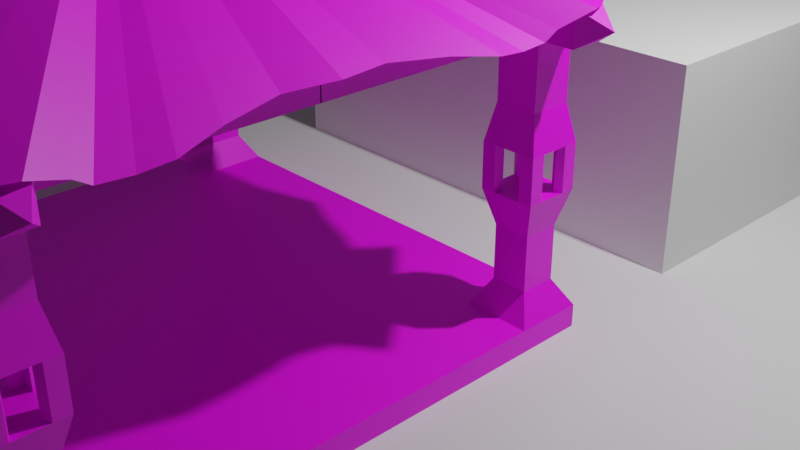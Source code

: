 # Source: Headquarter.blend  (saved by Blender 2.81.16; exported with 4.5.12 LTS)
import bpy
from mathutils import Matrix  # noqa: F401  (used for matrix-valued properties, if any)

bpy.ops.wm.read_factory_settings(use_empty=True)
scene = bpy.context.scene
scene.name = 'Scene'

# ---- collections
col_collection = bpy.data.collections.new('Collection'); scene.collection.children.link(col_collection)

# ---- images (referenced by path relative to the original .blend; pixels are not part of the script)
import os
ASSET_DIR = os.environ.get("B2B_ASSET_DIR", "")  # directory of the original .blend (textures are referenced by path, not embedded)
HERE = os.path.dirname(os.path.abspath(__file__))  # packed textures are extracted next to this script under _unpacked/

def load_image(name, relpath, width, height, colorspace="sRGB"):
    """Load a texture the original file referenced (path relative to the .blend, or extracted next to this script)."""
    p = next((c for c in (os.path.join(HERE, relpath), os.path.join(ASSET_DIR, relpath)) if relpath and os.path.exists(c)), "")
    if p:
        img = bpy.data.images.load(p, check_existing=True)
        img.name = name
    else:  # same state as the original file: an image datablock whose file is absent (Cycles renders it pink)
        img = bpy.data.images.new(name, width, height)
        img.source = "FILE"
        img.filepath = "//" + (relpath or name)
    img.colorspace_settings.name = colorspace
    return img
img_headquaertertexture = load_image('HeadquaerterTexture', '', 1024, 1024, 'sRGB')

# ---- materials (node trees are filled in below, after node groups)
mat_headquartermat = bpy.data.materials.new('HeadquarterMat')
mat_headquartermat.use_transparent_shadow = False

# ---- material node trees
mat_headquartermat.use_nodes = True; mat_headquartermat.node_tree.nodes.clear()
_N = mat_headquartermat.node_tree.nodes; _L = mat_headquartermat.node_tree.links
n0 = _N.new('ShaderNodeOutputMaterial'); n0.name = 'Material Output'; n0.location = (300, 300)
n1 = _N.new('ShaderNodeBsdfPrincipled'); n1.name = 'Principled BSDF'; n1.location = (10, 300)
n1.distribution = 'GGX'
n1.subsurface_method = 'BURLEY'
n1.inputs[3].default_value = 1.45
n1.inputs[27].default_value = (0.0, 0.0, 0.0, 1.0)
n1.inputs[28].default_value = 1.0
n2 = _N.new('ShaderNodeTexImage'); n2.name = 'Image Texture'; n2.location = (-448, 223)
n2.image = img_headquaertertexture
_L.new(n1.outputs[0], n0.inputs[0])
_L.new(n2.outputs[0], n1.inputs[0])
n0.is_active_output = True

# ---- world
world_world = bpy.data.worlds.new('World'); scene.world = world_world
world_world.use_nodes = True; world_world.node_tree.nodes.clear()
_N = world_world.node_tree.nodes; _L = world_world.node_tree.links
n0 = _N.new('ShaderNodeOutputWorld'); n0.name = 'World Output'; n0.location = (300, 300)
n1 = _N.new('ShaderNodeBackground'); n1.name = 'Background'; n1.location = (10, 300)
n1.inputs[0].default_value = (0.05088, 0.05088, 0.05088, 1.0)
_L.new(n1.outputs[0], n0.inputs[0])
n0.is_active_output = True
world_world.color = (0.05088, 0.05088, 0.05088)
world_world.use_sun_shadow = False
world_world.sun_shadow_jitter_overblur = 0.0

# ---- cameras
cam_camera = bpy.data.cameras.new('Camera')
cam_camera.clip_end = 100.0
cam_camera.ortho_scale = 7.314

# ---- lights
light_light = bpy.data.lights.new('Light', 'POINT')
light_light.transmission_factor = 0.0
light_light.energy = 1000.0
light_light.shadow_soft_size = 0.1
light_light.shadow_maximum_resolution = 0.006
light_light.use_absolute_resolution = True

# ---- meshes
me_cube_001 = bpy.data.meshes.new('Cube.001')
me_cube_001.from_pydata([(-1.0, -1.0, -1.0), (-1.0, -1.0, 1.0), (-1.0, 1.0, -1.0), (-1.0, 1.0, 1.0), (1.0, -1.0, -1.0), (1.0, -1.0, 1.0), (1.0, 1.0, -1.0), (1.0, 1.0, 1.0)], [], [(0, 1, 3, 2), (2, 3, 7, 6), (6, 7, 5, 4), (4, 5, 1, 0), (2, 6, 4, 0), (7, 3, 1, 5)])
_uv = me_cube_001.uv_layers.new(name='UVMap')
_uv.uv.foreach_set('vector', [0.375, 0.0, 0.625, 0.0, 0.625, 0.25, 0.375, 0.25, 0.375, 0.25, 0.625, 0.25, 0.625, 0.5, 0.375, 0.5, 0.375, 0.5, 0.625, 0.5, 0.625, 0.75, 0.375, 0.75, 0.375, 0.75, 0.625, 0.75, 0.625, 1.0, 0.375, 1.0, 0.125, 0.5, 0.375, 0.5, 0.375, 0.75, 0.125, 0.75, 0.625, 0.5, 0.875, 0.5, 0.875, 0.75, 0.625, 0.75])
me_cube_001.use_remesh_fix_poles = True
me_cube_001.use_remesh_preserve_attributes = False
me_cube_001.use_mirror_vertex_groups = False
me_cube_001.update()
me_plane = bpy.data.meshes.new('Plane')
me_plane.from_pydata([(-1.0, -1.0, 0.0), (1.0, -1.0, 0.0), (-1.0, 1.0, 0.0), (1.0, 1.0, 0.0)], [], [(0, 1, 3, 2)])
_uv = me_plane.uv_layers.new(name='UVMap')
_uv.uv.foreach_set('vector', [0.0, 0.0, 1.0, 0.0, 1.0, 1.0, 0.0, 1.0])
me_plane.use_remesh_fix_poles = True
me_plane.use_remesh_preserve_attributes = False
me_plane.use_mirror_vertex_groups = False
me_plane.update()
me_cube_002 = bpy.data.meshes.new('Cube.002')
me_cube_002.from_pydata([(1.0, -1.0, -1.0), (0.9419, -0.9419, -0.5473), (1.0, -0.5, -0.7938), (1.0, -0.5, -1.0), (0.5, -1.0, -1.0), (0.5, -0.5, -0.7938), (0.5, -1.0, -0.7938), (0.5, -0.5, -1.0), (0.9419, -0.8081, -0.5473), (1.0, -0.75, -1.0), (0.5, -0.75, -0.7938), (0.5, -0.75, -1.0), (1.0, -0.25, -1.0), (1.0, -0.25, -0.7938), (0.5, -0.25, -0.7938), (0.5, -0.25, -1.0), (0.75, -1.0, -1.0), (0.75, -0.5, -0.7938), (0.8081, -0.9419, -0.5473), (0.75, -0.5, -1.0), (0.8081, -0.8081, -0.5473), (0.75, -0.75, -1.0), (0.75, -0.25, -0.7938), (0.75, -0.25, -1.0), (0.25, -1.0, -0.7938), (0.25, -0.5, -1.0), (0.25, -1.0, -1.0), (0.25, -0.5, -0.7938), (0.25, -0.75, -1.0), (0.25, -0.75, -0.7938), (0.25, -0.25, -1.0), (0.25, -0.25, -0.7938), (1.0, -0.75, -0.7938), (1.0, -1.0, -0.7938), (0.75, -0.75, -0.7938), (0.75, -1.0, -0.7938), (0.9419, -0.9419, -0.04884), (0.9419, -0.8081, -0.04884), (0.8081, -0.9419, -0.04884), (0.8081, -0.8081, -0.04884), (0.9505, -0.9505, 0.2746), (0.9505, -0.7995, 0.2746), (0.7995, -0.9505, 0.2746), (0.7995, -0.7995, 0.2746), (0.9769, -0.7731, 0.2746), (0.9769, -0.9769, 0.2746), (0.7731, -0.7731, 0.2746), (0.7731, -0.9769, 0.2746), (0.9769, -0.875, 0.2746), (0.875, -0.7731, 0.2746), (0.7731, -0.875, 0.2746), (0.875, -0.9769, 0.2746), (0.7995, -0.875, 0.2746), (0.875, -0.7995, 0.2746), (0.9505, -0.875, 0.2746), (0.875, -0.9505, 0.2746), (0.8372, -0.9505, 0.2746), (0.824, -0.9769, 0.2746), (0.926, -0.9769, 0.2746), (0.9128, -0.9505, 0.2746), (0.7995, -0.8372, 0.2746), (0.7995, -0.9128, 0.2746), (0.7731, -0.926, 0.2746), (0.7731, -0.824, 0.2746), (0.824, -0.7731, 0.2746), (0.926, -0.7731, 0.2746), (0.9128, -0.7995, 0.2746), (0.8372, -0.7995, 0.2746), (0.9505, -0.9128, 0.2746), (0.9505, -0.8372, 0.2746), (0.9769, -0.926, 0.2746), (0.9769, -0.824, 0.2746), (0.9505, -0.9505, 0.6734), (0.9769, -0.9769, 0.6734), (0.926, -0.9769, 0.6734), (0.9128, -0.9505, 0.6734), (0.9505, -0.9128, 0.6734), (0.9769, -0.926, 0.6734), (0.7995, -0.9505, 0.6734), (0.7731, -0.9769, 0.6734), (0.8372, -0.9505, 0.6734), (0.824, -0.9769, 0.6734), (0.7995, -0.9128, 0.6734), (0.7731, -0.926, 0.6734), (0.9505, -0.7995, 0.6734), (0.9769, -0.7731, 0.6734), (0.926, -0.7731, 0.6734), (0.9128, -0.7995, 0.6734), (0.9505, -0.8372, 0.6734), (0.9769, -0.824, 0.6734), (0.7995, -0.7995, 0.6734), (0.7731, -0.7731, 0.6734), (0.7995, -0.8372, 0.6734), (0.7731, -0.824, 0.6734), (0.824, -0.7731, 0.6734), (0.8372, -0.7995, 0.6734), (0.7993, -0.7993, 0.6734), (0.7993, -0.7993, 0.6734), (0.9507, -0.7993, 0.6734), (0.7993, -0.9507, 0.6734), (0.9507, -0.9507, 0.6734), (0.9507, -0.7993, 0.6734), (0.7993, -0.9507, 0.6734), (0.9507, -0.9507, 0.6734), (0.9286, -0.7998, 1.578), (0.9502, -0.7998, 1.004), (0.9502, -0.9502, 1.004), (0.7998, -0.7998, 1.004), (0.7998, -0.9502, 1.004), (0.9319, -0.9502, 1.56), (0.8214, -0.7998, 1.578), (0.8181, -0.9502, 1.56), (0.9286, -0.7998, 1.84), (0.9319, -0.9502, 1.853), (0.8214, -0.7998, 1.84), (0.8181, -0.9502, 1.853), (0.9502, -0.9334, 1.552), (0.7998, -0.9339, 1.555), (0.9502, -0.9334, 1.853), (0.7998, -0.9339, 1.852), (0.9319, -1.058, 1.707), (0.8181, -1.058, 1.707), (0.875, -1.058, 1.853), (0.875, -1.058, 1.56), (0.9319, -1.058, 1.56), (0.8181, -1.058, 1.56), (0.9319, -1.058, 1.853), (0.8181, -1.058, 1.853), (0.875, -1.162, 1.707), (0.7998, -0.8161, 1.555), (0.9502, -0.8166, 1.552), (0.7998, -0.8161, 1.852), (0.9502, -0.8166, 1.853), (0.9286, 0.0019, 1.578), (0.8214, 0.0019, 1.578), (0.9286, 0.0019, 1.84), (0.8214, 0.0019, 1.84), (0.9502, -0.7998, 1.513), (0.9502, -0.9502, 1.513), (0.9502, -0.7998, 1.889), (0.9502, -0.9502, 1.889), (1.063, -0.9334, 1.552), (1.063, -0.9334, 1.853), (1.063, -0.8166, 1.552), (1.063, -0.8166, 1.853), (1.063, -0.875, 1.552), (1.063, -0.875, 1.853), (1.063, -0.9334, 1.703), (1.063, -0.8166, 1.703), (1.16, -0.875, 1.703), (0.7998, -0.9502, 1.513), (0.7998, -0.7998, 1.513), (0.7998, -0.9502, 1.889), (0.7998, -0.7998, 1.889), (-0.005012, -0.9339, 1.555), (-0.005011, -0.9339, 1.852), (-0.005011, -0.8161, 1.555), (-0.005012, -0.8161, 1.852), (0.25, -0.25, -0.7938), (0.9502, -0.7998, 1.991), (0.9502, -0.9502, 1.897), (0.7998, -0.9502, 1.99), (0.7998, -0.7998, 2.079), (1.014, 0.0009793, 1.784), (0.9856, -0.1644, 1.776), (1.027, -0.3533, 1.74), (1.071, -0.5057, 1.683), (1.064, -0.5996, 1.66), (1.059, -0.6945, 1.669), (1.063, -0.7403, 1.741), (1.106, -0.8574, 1.856), (1.086, -0.905, 1.848), (1.033, -0.9893, 1.847), (0.963, -1.048, 1.862), (0.8695, -1.089, 1.853), (0.8068, -1.112, 1.769), (0.6865, -1.142, 1.737), (0.5519, -1.157, 1.562), (0.4223, -1.122, 1.648), (0.1974, -1.107, 1.63), (-0.006012, -1.011, 1.8), (-0.0256, -0.7833, 1.697), (-1.0, -1.0, -1.0), (-0.9419, -0.9419, -0.5473), (-1.0, -0.5, -0.7938), (-1.0, -0.5, -1.0), (0.0, -1.0, -1.0), (0.0, -1.0, -0.7938), (0.0, -0.5, -0.7938), (0.0, -0.5, -1.0), (-0.5, -1.0, -1.0), (-0.5, -0.5, -0.7938), (-0.5, -1.0, -0.7938), (-0.5, -0.5, -1.0), (-0.9419, -0.8081, -0.5473), (-1.0, -0.75, -1.0), (0.0, -0.75, -0.7938), (0.0, -0.75, -1.0), (-0.5, -0.75, -0.7938), (-0.5, -0.75, -1.0), (-1.0, -0.25, -1.0), (-1.0, -0.25, -0.7938), (0.0, -0.25, -1.0), (0.0, -0.25, -0.7938), (-0.5, -0.25, -0.7938), (-0.5, -0.25, -1.0), (-0.75, -1.0, -1.0), (-0.75, -0.5, -0.7938), (-0.8081, -0.9419, -0.5473), (-0.75, -0.5, -1.0), (-0.8081, -0.8081, -0.5473), (-0.75, -0.75, -1.0), (-0.75, -0.25, -0.7938), (-0.75, -0.25, -1.0), (-0.25, -1.0, -0.7938), (-0.25, -0.5, -1.0), (-0.25, -1.0, -1.0), (-0.25, -0.5, -0.7938), (-0.25, -0.75, -1.0), (-0.25, -0.75, -0.7938), (-0.25, -0.25, -1.0), (-0.25, -0.25, -0.7938), (-1.0, -0.75, -0.7938), (-1.0, -1.0, -0.7938), (-0.75, -0.75, -0.7938), (-0.75, -1.0, -0.7938), (-0.9419, -0.9419, -0.04884), (-0.9419, -0.8081, -0.04884), (-0.8081, -0.9419, -0.04884), (-0.8081, -0.8081, -0.04884), (-0.9505, -0.9505, 0.2746), (-0.9505, -0.7995, 0.2746), (-0.7995, -0.9505, 0.2746), (-0.7995, -0.7995, 0.2746), (-0.9769, -0.7731, 0.2746), (-0.9769, -0.9769, 0.2746), (-0.7731, -0.7731, 0.2746), (-0.7731, -0.9769, 0.2746), (-0.9769, -0.875, 0.2746), (-0.875, -0.7731, 0.2746), (-0.7731, -0.875, 0.2746), (-0.875, -0.9769, 0.2746), (-0.7995, -0.875, 0.2746), (-0.875, -0.7995, 0.2746), (-0.9505, -0.875, 0.2746), (-0.875, -0.9505, 0.2746), (-0.8372, -0.9505, 0.2746), (-0.824, -0.9769, 0.2746), (-0.926, -0.9769, 0.2746), (-0.9128, -0.9505, 0.2746), (-0.7995, -0.8372, 0.2746), (-0.7995, -0.9128, 0.2746), (-0.7731, -0.926, 0.2746), (-0.7731, -0.824, 0.2746), (-0.824, -0.7731, 0.2746), (-0.926, -0.7731, 0.2746), (-0.9128, -0.7995, 0.2746), (-0.8372, -0.7995, 0.2746), (-0.9505, -0.9128, 0.2746), (-0.9505, -0.8372, 0.2746), (-0.9769, -0.926, 0.2746), (-0.9769, -0.824, 0.2746), (-0.9505, -0.9505, 0.6734), (-0.9769, -0.9769, 0.6734), (-0.926, -0.9769, 0.6734), (-0.9128, -0.9505, 0.6734), (-0.9505, -0.9128, 0.6734), (-0.9769, -0.926, 0.6734), (-0.7995, -0.9505, 0.6734), (-0.7731, -0.9769, 0.6734), (-0.8372, -0.9505, 0.6734), (-0.824, -0.9769, 0.6734), (-0.7995, -0.9128, 0.6734), (-0.7731, -0.926, 0.6734), (-0.9505, -0.7995, 0.6734), (-0.9769, -0.7731, 0.6734), (-0.926, -0.7731, 0.6734), (-0.9128, -0.7995, 0.6734), (-0.9505, -0.8372, 0.6734), (-0.9769, -0.824, 0.6734), (-0.7995, -0.7995, 0.6734), (-0.7731, -0.7731, 0.6734), (-0.7995, -0.8372, 0.6734), (-0.7731, -0.824, 0.6734), (-0.824, -0.7731, 0.6734), (-0.8372, -0.7995, 0.6734), (-0.7993, -0.7993, 0.6734), (-0.7993, -0.7993, 0.6734), (-0.9507, -0.7993, 0.6734), (-0.7993, -0.9507, 0.6734), (-0.9507, -0.9507, 0.6734), (-0.9507, -0.7993, 0.6734), (-0.7993, -0.9507, 0.6734), (-0.9507, -0.9507, 0.6734), (-0.9286, -0.7998, 1.578), (-0.9502, -0.7998, 1.004), (-0.9502, -0.9502, 1.004), (-0.7998, -0.7998, 1.004), (-0.7998, -0.9502, 1.004), (-0.9319, -0.9502, 1.56), (-0.8214, -0.7998, 1.578), (-0.8181, -0.9502, 1.56), (-0.9286, -0.7998, 1.84), (-0.9319, -0.9502, 1.853), (-0.8214, -0.7998, 1.84), (-0.8181, -0.9502, 1.853), (-0.9502, -0.9334, 1.552), (-0.7998, -0.9339, 1.555), (-0.9502, -0.9334, 1.853), (-0.7998, -0.9339, 1.852), (-0.9319, -1.058, 1.707), (-0.8181, -1.058, 1.707), (-0.875, -1.058, 1.853), (-0.875, -1.058, 1.56), (-0.9319, -1.058, 1.56), (-0.8181, -1.058, 1.56), (-0.9319, -1.058, 1.853), (-0.8181, -1.058, 1.853), (-0.875, -1.162, 1.707), (-0.7998, -0.8161, 1.555), (-0.9502, -0.8166, 1.552), (-0.7998, -0.8161, 1.852), (-0.9502, -0.8166, 1.853), (-0.9286, 0.0019, 1.578), (-0.8214, 0.0019, 1.578), (-0.9286, 0.0019, 1.84), (-0.8214, 0.0019, 1.84), (-0.9502, -0.7998, 1.513), (-0.9502, -0.9502, 1.513), (-0.9502, -0.7998, 1.889), (-0.9502, -0.9502, 1.889), (-1.063, -0.9334, 1.552), (-1.063, -0.9334, 1.853), (-1.063, -0.8166, 1.552), (-1.063, -0.8166, 1.853), (-1.063, -0.875, 1.552), (-1.063, -0.875, 1.853), (-1.063, -0.9334, 1.703), (-1.063, -0.8166, 1.703), (-1.16, -0.875, 1.703), (-0.7998, -0.9502, 1.513), (-0.7998, -0.7998, 1.513), (-0.7998, -0.9502, 1.889), (-0.7998, -0.7998, 1.889), (0.005012, -0.9339, 1.555), (0.005011, -0.9339, 1.852), (0.005011, -0.8161, 1.555), (0.005012, -0.8161, 1.852), (0.0, -0.25, -0.7938), (-0.25, -0.25, -0.7938), (-0.9502, -0.7998, 1.991), (-0.9502, -0.9502, 1.897), (-0.7998, -0.9502, 1.99), (-0.7998, -0.7998, 2.079), (-1.014, 0.0009793, 1.784), (-0.9856, -0.1644, 1.776), (-1.027, -0.3533, 1.74), (-1.071, -0.5057, 1.683), (-1.064, -0.5996, 1.66), (-1.059, -0.6945, 1.669), (-1.063, -0.7403, 1.741), (-1.106, -0.8574, 1.856), (-1.086, -0.905, 1.848), (-1.033, -0.9893, 1.847), (-0.963, -1.048, 1.862), (-0.8695, -1.089, 1.853), (-0.8068, -1.112, 1.769), (-0.6865, -1.142, 1.737), (-0.5519, -1.157, 1.562), (-0.4223, -1.122, 1.648), (-0.1974, -1.107, 1.63), (0.006012, -1.011, 1.8), (0.0256, -0.7833, 1.697), (1.0, 1.0, -1.0), (0.9419, 0.9419, -0.5473), (1.0, 0.0, -1.0), (1.0, 0.0, -0.7938), (1.0, 0.5, -0.7938), (1.0, 0.5, -1.0), (0.5, 1.0, -1.0), (0.5, 0.0, -0.7938), (0.5, 0.5, -0.7938), (0.5, 1.0, -0.7938), (0.5, 0.0, -1.0), (0.5, 0.5, -1.0), (0.9419, 0.8081, -0.5473), (1.0, 0.75, -1.0), (0.5, 0.75, -0.7938), (0.5, 0.75, -1.0), (1.0, 0.25, -1.0), (1.0, 0.25, -0.7938), (0.5, 0.25, -0.7938), (0.5, 0.25, -1.0), (0.75, 1.0, -1.0), (0.75, 0.0, -0.7938), (0.75, 0.5, -0.7938), (0.8081, 0.9419, -0.5473), (0.75, 0.0, -1.0), (0.75, 0.5, -1.0), (0.8081, 0.8081, -0.5473), (0.75, 0.75, -1.0), (0.75, 0.25, -0.7938), (0.75, 0.25, -1.0), (0.25, 1.0, -0.7938), (0.25, 0.0, -1.0), (0.25, 0.5, -1.0), (0.25, 1.0, -1.0), (0.25, 0.0, -0.7938), (0.25, 0.5, -0.7938), (0.25, 0.75, -1.0), (0.25, 0.75, -0.7938), (0.25, 0.25, -1.0), (0.25, 0.25, -0.7938), (1.0, 0.75, -0.7938), (1.0, 1.0, -0.7938), (0.75, 0.75, -0.7938), (0.75, 1.0, -0.7938), (0.9419, 0.9419, -0.04884), (0.9419, 0.8081, -0.04884), (0.8081, 0.9419, -0.04884), (0.8081, 0.8081, -0.04884), (0.9505, 0.9505, 0.2746), (0.9505, 0.7995, 0.2746), (0.7995, 0.9505, 0.2746), (0.7995, 0.7995, 0.2746), (0.9769, 0.7731, 0.2746), (0.9769, 0.9769, 0.2746), (0.7731, 0.7731, 0.2746), (0.7731, 0.9769, 0.2746), (0.9769, 0.875, 0.2746), (0.875, 0.7731, 0.2746), (0.7731, 0.875, 0.2746), (0.875, 0.9769, 0.2746), (0.7995, 0.875, 0.2746), (0.875, 0.7995, 0.2746), (0.9505, 0.875, 0.2746), (0.875, 0.9505, 0.2746), (0.8372, 0.9505, 0.2746), (0.824, 0.9769, 0.2746), (0.926, 0.9769, 0.2746), (0.9128, 0.9505, 0.2746), (0.7995, 0.8372, 0.2746), (0.7995, 0.9128, 0.2746), (0.7731, 0.926, 0.2746), (0.7731, 0.824, 0.2746), (0.824, 0.7731, 0.2746), (0.926, 0.7731, 0.2746), (0.9128, 0.7995, 0.2746), (0.8372, 0.7995, 0.2746), (0.9505, 0.9128, 0.2746), (0.9505, 0.8372, 0.2746), (0.9769, 0.926, 0.2746), (0.9769, 0.824, 0.2746), (0.9505, 0.9505, 0.6734), (0.9769, 0.9769, 0.6734), (0.926, 0.9769, 0.6734), (0.9128, 0.9505, 0.6734), (0.9505, 0.9128, 0.6734), (0.9769, 0.926, 0.6734), (0.7995, 0.9505, 0.6734), (0.7731, 0.9769, 0.6734), (0.8372, 0.9505, 0.6734), (0.824, 0.9769, 0.6734), (0.7995, 0.9128, 0.6734), (0.7731, 0.926, 0.6734), (0.9505, 0.7995, 0.6734), (0.9769, 0.7731, 0.6734), (0.926, 0.7731, 0.6734), (0.9128, 0.7995, 0.6734), (0.9505, 0.8372, 0.6734), (0.9769, 0.824, 0.6734), (0.7995, 0.7995, 0.6734), (0.7731, 0.7731, 0.6734), (0.7995, 0.8372, 0.6734), (0.7731, 0.824, 0.6734), (0.824, 0.7731, 0.6734), (0.8372, 0.7995, 0.6734), (0.7993, 0.7993, 0.6734), (0.7993, 0.7993, 0.6734), (0.9507, 0.7993, 0.6734), (0.7993, 0.9507, 0.6734), (0.9507, 0.9507, 0.6734), (0.9507, 0.7993, 0.6734), (0.7993, 0.9507, 0.6734), (0.9507, 0.9507, 0.6734), (0.9286, 0.7998, 1.578), (0.9502, 0.7998, 1.004), (0.9502, 0.9502, 1.004), (0.7998, 0.7998, 1.004), (0.7998, 0.9502, 1.004), (0.9319, 0.9502, 1.56), (0.8214, 0.7998, 1.578), (0.8181, 0.9502, 1.56), (0.9286, 0.7998, 1.84), (0.9319, 0.9502, 1.853), (0.8214, 0.7998, 1.84), (0.8181, 0.9502, 1.853), (0.9502, 0.9334, 1.552), (0.7998, 0.9339, 1.555), (0.9502, 0.9334, 1.853), (0.7998, 0.9339, 1.852), (0.9319, 1.058, 1.707), (0.8181, 1.058, 1.707), (0.875, 1.058, 1.853), (0.875, 1.058, 1.56), (0.9319, 1.058, 1.56), (0.8181, 1.058, 1.56), (0.9319, 1.058, 1.853), (0.8181, 1.058, 1.853), (0.875, 1.162, 1.707), (0.7998, 0.8161, 1.555), (0.9502, 0.8166, 1.552), (0.7998, 0.8161, 1.852), (0.9502, 0.8166, 1.853), (0.9286, -0.0019, 1.578), (0.8214, -0.0019, 1.578), (0.9286, -0.0019, 1.84), (0.8214, -0.0019, 1.84), (1.0, 0.0, -0.7938), (0.5, 0.0, -0.7938), (0.75, 0.0, -0.7938), (0.25, 0.0, -0.7938), (1.0, 0.0, -0.7938), (0.5, 0.0, -0.7938), (0.75, 0.0, -0.7938), (0.25, 0.0, -0.7938), (1.0, 0.0, -0.7938), (0.75, 0.0, -0.7938), (1.0, 0.0, -0.7938), (0.5, 0.0, -0.7938), (0.25, 0.0, -0.7938), (0.75, 0.0, -0.7938), (1.0, 0.0, -0.7938), (0.5, 0.0, -0.7938), (0.75, 0.0, -0.7938), (1.0, 0.0, -0.7938), (0.75, 0.0, -0.7938), (0.9502, 0.7998, 1.513), (0.9502, 0.9502, 1.513), (0.9502, 0.7998, 1.889), (0.9502, 0.9502, 1.889), (1.063, 0.9334, 1.552), (1.063, 0.9334, 1.853), (1.063, 0.8166, 1.552), (1.063, 0.8166, 1.853), (1.063, 0.875, 1.552), (1.063, 0.875, 1.853), (1.063, 0.9334, 1.703), (1.063, 0.8166, 1.703), (1.16, 0.875, 1.703), (0.7998, 0.9502, 1.513), (0.7998, 0.7998, 1.513), (0.7998, 0.9502, 1.889), (0.7998, 0.7998, 1.889), (-0.005012, 0.9339, 1.555), (-0.005011, 0.9339, 1.852), (-0.005011, 0.8161, 1.555), (-0.005012, 0.8161, 1.852), (0.25, 0.25, -0.7938), (0.25, 0.0, -0.7938), (0.9502, 0.7998, 1.991), (0.9502, 0.9502, 1.897), (0.7998, 0.9502, 1.99), (0.7998, 0.7998, 2.079), (1.014, -0.0009793, 1.784), (0.9856, 0.1644, 1.776), (1.027, 0.3533, 1.74), (1.071, 0.5057, 1.683), (1.064, 0.5996, 1.66), (1.059, 0.6945, 1.669), (1.063, 0.7403, 1.741), (1.106, 0.8574, 1.856), (1.086, 0.905, 1.848), (1.033, 0.9893, 1.847), (0.963, 1.048, 1.862), (0.8695, 1.089, 1.853), (0.8068, 1.112, 1.769), (0.6865, 1.142, 1.737), (0.5519, 1.157, 1.562), (0.4223, 1.122, 1.648), (0.1974, 1.107, 1.63), (-0.006012, 1.011, 1.8), (-0.0256, 0.7833, 1.697), (-1.0, 1.0, -1.0), (-0.9419, 0.9419, -0.5473), (-1.0, 0.0, -1.0), (-1.0, 0.0, -0.7938), (-1.0, 0.5, -0.7938), (-1.0, 0.5, -1.0), (0.0, 1.0, -1.0), (0.0, 1.0, -0.7938), (0.0, 0.0, -0.7938), (0.0, 0.0, -1.0), (0.0, 0.5, -0.7938), (0.0, 0.5, -1.0), (-0.5, 1.0, -1.0), (-0.5, 0.0, -0.7938), (-0.5, 0.5, -0.7938), (-0.5, 1.0, -0.7938), (-0.5, 0.0, -1.0), (-0.5, 0.5, -1.0), (-0.9419, 0.8081, -0.5473), (-1.0, 0.75, -1.0), (0.0, 0.75, -0.7938), (0.0, 0.75, -1.0), (-0.5, 0.75, -0.7938), (-0.5, 0.75, -1.0), (-1.0, 0.25, -1.0), (-1.0, 0.25, -0.7938), (0.0, 0.25, -1.0), (0.0, 0.25, -0.7938), (-0.5, 0.25, -0.7938), (-0.5, 0.25, -1.0), (-0.75, 1.0, -1.0), (-0.75, 0.0, -0.7938), (-0.75, 0.5, -0.7938), (-0.8081, 0.9419, -0.5473), (-0.75, 0.0, -1.0), (-0.75, 0.5, -1.0), (-0.8081, 0.8081, -0.5473), (-0.75, 0.75, -1.0), (-0.75, 0.25, -0.7938), (-0.75, 0.25, -1.0), (-0.25, 1.0, -0.7938), (-0.25, 0.0, -1.0), (-0.25, 0.5, -1.0), (-0.25, 1.0, -1.0), (-0.25, 0.0, -0.7938), (-0.25, 0.5, -0.7938), (-0.25, 0.75, -1.0), (-0.25, 0.75, -0.7938), (-0.25, 0.25, -1.0), (-0.25, 0.25, -0.7938), (-1.0, 0.75, -0.7938), (-1.0, 1.0, -0.7938), (-0.75, 0.75, -0.7938), (-0.75, 1.0, -0.7938), (-0.9419, 0.9419, -0.04884), (-0.9419, 0.8081, -0.04884), (-0.8081, 0.9419, -0.04884), (-0.8081, 0.8081, -0.04884), (-0.9505, 0.9505, 0.2746), (-0.9505, 0.7995, 0.2746), (-0.7995, 0.9505, 0.2746), (-0.7995, 0.7995, 0.2746), (-0.9769, 0.7731, 0.2746), (-0.9769, 0.9769, 0.2746), (-0.7731, 0.7731, 0.2746), (-0.7731, 0.9769, 0.2746), (-0.9769, 0.875, 0.2746), (-0.875, 0.7731, 0.2746), (-0.7731, 0.875, 0.2746), (-0.875, 0.9769, 0.2746), (-0.7995, 0.875, 0.2746), (-0.875, 0.7995, 0.2746), (-0.9505, 0.875, 0.2746), (-0.875, 0.9505, 0.2746), (-0.8372, 0.9505, 0.2746), (-0.824, 0.9769, 0.2746), (-0.926, 0.9769, 0.2746), (-0.9128, 0.9505, 0.2746), (-0.7995, 0.8372, 0.2746), (-0.7995, 0.9128, 0.2746), (-0.7731, 0.926, 0.2746), (-0.7731, 0.824, 0.2746), (-0.824, 0.7731, 0.2746), (-0.926, 0.7731, 0.2746), (-0.9128, 0.7995, 0.2746), (-0.8372, 0.7995, 0.2746), (-0.9505, 0.9128, 0.2746), (-0.9505, 0.8372, 0.2746), (-0.9769, 0.926, 0.2746), (-0.9769, 0.824, 0.2746), (-0.9505, 0.9505, 0.6734), (-0.9769, 0.9769, 0.6734), (-0.926, 0.9769, 0.6734), (-0.9128, 0.9505, 0.6734), (-0.9505, 0.9128, 0.6734), (-0.9769, 0.926, 0.6734), (-0.7995, 0.9505, 0.6734), (-0.7731, 0.9769, 0.6734), (-0.8372, 0.9505, 0.6734), (-0.824, 0.9769, 0.6734), (-0.7995, 0.9128, 0.6734), (-0.7731, 0.926, 0.6734), (-0.9505, 0.7995, 0.6734), (-0.9769, 0.7731, 0.6734), (-0.926, 0.7731, 0.6734), (-0.9128, 0.7995, 0.6734), (-0.9505, 0.8372, 0.6734), (-0.9769, 0.824, 0.6734), (-0.7995, 0.7995, 0.6734), (-0.7731, 0.7731, 0.6734), (-0.7995, 0.8372, 0.6734), (-0.7731, 0.824, 0.6734), (-0.824, 0.7731, 0.6734), (-0.8372, 0.7995, 0.6734), (-0.7993, 0.7993, 0.6734), (-0.7993, 0.7993, 0.6734), (-0.9507, 0.7993, 0.6734), (-0.7993, 0.9507, 0.6734), (-0.9507, 0.9507, 0.6734), (-0.9507, 0.7993, 0.6734), (-0.7993, 0.9507, 0.6734), (-0.9507, 0.9507, 0.6734), (-0.9286, 0.7998, 1.578), (-0.9502, 0.7998, 1.004), (-0.9502, 0.9502, 1.004), (-0.7998, 0.7998, 1.004), (-0.7998, 0.9502, 1.004), (-0.9319, 0.9502, 1.56), (-0.8214, 0.7998, 1.578), (-0.8181, 0.9502, 1.56), (-0.9286, 0.7998, 1.84), (-0.9319, 0.9502, 1.853), (-0.8214, 0.7998, 1.84), (-0.8181, 0.9502, 1.853), (-0.9502, 0.9334, 1.552), (-0.7998, 0.9339, 1.555), (-0.9502, 0.9334, 1.853), (-0.7998, 0.9339, 1.852), (-0.9319, 1.058, 1.707), (-0.8181, 1.058, 1.707), (-0.875, 1.058, 1.853), (-0.875, 1.058, 1.56), (-0.9319, 1.058, 1.56), (-0.8181, 1.058, 1.56), (-0.9319, 1.058, 1.853), (-0.8181, 1.058, 1.853), (-0.875, 1.162, 1.707), (-0.7998, 0.8161, 1.555), (-0.9502, 0.8166, 1.552), (-0.7998, 0.8161, 1.852), (-0.9502, 0.8166, 1.853), (-0.9286, -0.0019, 1.578), (-0.8214, -0.0019, 1.578), (-0.9286, -0.0019, 1.84), (-0.8214, -0.0019, 1.84), (-1.0, 0.0, -0.7938), (0.0, 0.0, -0.7938), (-0.5, 0.0, -0.7938), (-0.75, 0.0, -0.7938), (-0.25, 0.0, -0.7938), (-1.0, 0.0, -0.7938), (0.0, 0.0, -0.7938), (-0.5, 0.0, -0.7938), (-0.75, 0.0, -0.7938), (-0.25, 0.0, -0.7938), (-1.0, 0.0, -0.7938), (0.0, 0.0, -0.7938), (-0.75, 0.0, -0.7938), (-1.0, 0.0, -0.7938), (-0.5, 0.0, -0.7938), (-0.25, 0.0, -0.7938), (0.0, 0.0, -0.7938), (-0.75, 0.0, -0.7938), (-1.0, 0.0, -0.7938), (-0.5, 0.0, -0.7938), (-0.75, 0.0, -0.7938), (-1.0, 0.0, -0.7938), (-0.75, 0.0, -0.7938), (-0.9502, 0.7998, 1.513), (-0.9502, 0.9502, 1.513), (-0.9502, 0.7998, 1.889), (-0.9502, 0.9502, 1.889), (-1.063, 0.9334, 1.552), (-1.063, 0.9334, 1.853), (-1.063, 0.8166, 1.552), (-1.063, 0.8166, 1.853), (-1.063, 0.875, 1.552), (-1.063, 0.875, 1.853), (-1.063, 0.9334, 1.703), (-1.063, 0.8166, 1.703), (-1.16, 0.875, 1.703), (-0.7998, 0.9502, 1.513), (-0.7998, 0.7998, 1.513), (-0.7998, 0.9502, 1.889), (-0.7998, 0.7998, 1.889), (0.005012, 0.9339, 1.555), (0.005011, 0.9339, 1.852), (0.005011, 0.8161, 1.555), (0.005012, 0.8161, 1.852), (0.0, 0.25, -0.7938), (-0.25, 0.25, -0.7938), (-0.25, 0.0, -0.7938), (-0.9502, 0.7998, 1.991), (-0.9502, 0.9502, 1.897), (-0.7998, 0.9502, 1.99), (-0.7998, 0.7998, 2.079), (-1.014, -0.0009793, 1.784), (-0.9856, 0.1644, 1.776), (-1.027, 0.3533, 1.74), (-1.071, 0.5057, 1.683), (-1.064, 0.5996, 1.66), (-1.059, 0.6945, 1.669), (-1.063, 0.7403, 1.741), (-1.106, 0.8574, 1.856), (-1.086, 0.905, 1.848), (-1.033, 0.9893, 1.847), (-0.963, 1.048, 1.862), (-0.8695, 1.089, 1.853), (-0.8068, 1.112, 1.769), (-0.6865, 1.142, 1.737), (-0.5519, 1.157, 1.562), (-0.4223, 1.122, 1.648), (-0.1974, 1.107, 1.63), (0.006012, 1.011, 1.8), (0.0, 0.0, 3.109), (0.0256, 0.7833, 1.697)], [(100, 103), (101, 98), (97, 96), (102, 99), (376, 518), (591, 739), (525, 530), (529, 523), (394, 520), (519, 380), (407, 521), (518, 522), (739, 744), (749, 754), (527, 531), (520, 524), (523, 519), (521, 525), (522, 526), (744, 749), (524, 527), (526, 528), (528, 532), (533, 529), (531, 534), (530, 559), (807, 181), (290, 293), (291, 288), (287, 286), (292, 289), (586, 738), (747, 753), (752, 745), (614, 741), (740, 596), (627, 742), (738, 743), (750, 755), (741, 746), (745, 740), (742, 747), (743, 748), (746, 750), (748, 751), (751, 756), (757, 752), (755, 758), (753, 784), (807, 372), (481, 484), (482, 479), (478, 477), (483, 480), (807, 582), (701, 704), (702, 699), (698, 697), (703, 700), (807, 808)], [(9, 32, 33, 0), (21, 9, 0, 16), (23, 12, 3, 19), (12, 13, 2, 3), (31, 203, 188, 27), (29, 196, 187, 24), (26, 24, 187, 186), (16, 35, 6, 4), (34, 10, 6, 35), (22, 14, 5, 17), (30, 15, 7, 25), (28, 11, 4, 26), (25, 7, 11, 28), (17, 5, 10, 34), (27, 188, 196, 29), (19, 3, 9, 21), (3, 2, 32, 9), (404, 383, 15, 30), (394, 380, 14, 22), (407, 591, 203, 31), (375, 376, 13, 12), (397, 375, 12, 23), (383, 397, 23, 15), (376, 394, 22, 13), (7, 19, 21, 11), (2, 17, 34, 32), (13, 22, 17, 2), (20, 18, 38, 39), (0, 33, 35, 16), (15, 23, 19, 7), (11, 21, 16, 4), (380, 407, 31, 14), (592, 404, 30, 202), (5, 27, 29, 10), (189, 25, 28, 197), (197, 28, 26, 186), (202, 30, 25, 189), (4, 6, 24, 26), (10, 29, 24, 6), (14, 31, 27, 5), (8, 1, 33, 32), (20, 8, 32, 34), (1, 18, 35, 33), (18, 20, 34, 35), (38, 36, 45, 58, 51, 57, 47), (8, 20, 39, 37), (18, 1, 36, 38), (1, 8, 37, 36), (41, 66, 53, 67, 43, 60, 52, 61, 42, 56, 55, 59, 40, 68, 54, 69), (36, 37, 44, 71, 48, 70, 45), (39, 38, 47, 62, 50, 63, 46), (37, 39, 46, 64, 49, 65, 44), (41, 69, 54, 68, 40, 45, 70, 48, 71, 44), (43, 67, 53, 66, 41, 44, 65, 49, 64, 46), (40, 59, 55, 56, 42, 47, 57, 51, 58, 45), (42, 61, 52, 60, 43, 46, 63, 50, 62, 47), (40, 68, 76, 72), (58, 45, 73, 74), (70, 77, 76, 68), (45, 70, 77, 73), (59, 40, 72, 75), (58, 74, 75, 59), (42, 56, 80, 78), (83, 62, 61, 82), (47, 57, 81, 79), (61, 42, 78, 82), (62, 47, 79, 83), (80, 56, 57, 81), (44, 71, 89, 85), (69, 41, 84, 88), (41, 66, 87, 84), (65, 44, 85, 86), (66, 65, 86, 87), (46, 64, 94, 91), (43, 60, 92, 90), (67, 43, 90, 95), (63, 46, 91, 93), (88, 89, 71, 69), (60, 63, 93, 92), (64, 67, 95, 94), (107, 105, 137, 151), (106, 105, 85, 73), (105, 107, 91, 85), (108, 106, 73, 79), (107, 108, 79, 91), (111, 115, 127, 121, 125), (105, 106, 138, 137), (106, 108, 150, 138), (108, 107, 151, 150), (152, 153, 162, 161), (118, 132, 144, 146, 142), (119, 117, 154, 155), (104, 112, 135, 133), (111, 109, 138, 150), (113, 115, 152, 140), (115, 111, 150, 152), (109, 113, 140, 138), (127, 122, 128), (109, 111, 125, 123, 124), (113, 109, 124, 120, 126), (115, 113, 126, 122, 127), (120, 128, 126), (128, 122, 126), (128, 120, 124), (125, 121, 128), (121, 127, 128), (123, 125, 128), (123, 128, 124), (104, 110, 151, 137), (114, 112, 139, 153), (112, 104, 137, 139), (110, 114, 153, 151), (134, 133, 135, 136), (110, 104, 133, 134), (114, 110, 134, 136), (112, 114, 136, 135), (116, 130, 137, 138), (132, 118, 140, 139), (118, 116, 138, 140), (130, 132, 139, 137), (149, 147, 142), (116, 118, 142, 147, 141), (130, 116, 141, 145, 143), (132, 130, 143, 148, 144), (149, 146, 144), (143, 145, 149), (141, 147, 149), (146, 149, 142), (148, 149, 144), (148, 143, 149), (145, 141, 149), (129, 117, 150, 151), (119, 131, 153, 152), (117, 119, 152, 150), (131, 129, 151, 153), (154, 156, 157, 155), (117, 129, 156, 154), (129, 131, 157, 156), (131, 119, 155, 157), (31, 203, 348, 158), (159, 160, 161, 162), (153, 139, 159, 162), (140, 152, 161, 160), (139, 140, 160, 159), (163, 807, 164), (164, 807, 165), (165, 807, 166), (166, 807, 167), (167, 807, 168), (168, 807, 169), (169, 807, 170), (170, 807, 171), (171, 807, 172), (172, 807, 173), (173, 807, 174), (174, 807, 175), (175, 807, 176), (176, 807, 177), (177, 807, 178), (178, 807, 179), (179, 807, 180), (195, 182, 223, 222), (211, 206, 182, 195), (213, 209, 185, 200), (200, 185, 184, 201), (221, 217, 188, 203), (219, 214, 187, 196), (216, 186, 187, 214), (206, 190, 192, 225), (224, 225, 192, 198), (212, 207, 191, 204), (220, 215, 193, 205), (218, 216, 190, 199), (215, 218, 199, 193), (207, 224, 198, 191), (217, 219, 196, 188), (209, 211, 195, 185), (185, 195, 222, 184), (624, 220, 205, 599), (614, 212, 204, 596), (627, 221, 203, 591), (585, 200, 201, 586), (617, 213, 200, 585), (599, 205, 213, 617), (586, 201, 212, 614), (193, 199, 211, 209), (184, 222, 224, 207), (201, 184, 207, 212), (210, 229, 228, 208), (182, 206, 225, 223), (205, 193, 209, 213), (199, 190, 206, 211), (596, 204, 221, 627), (592, 202, 220, 624), (191, 198, 219, 217), (189, 197, 218, 215), (197, 186, 216, 218), (202, 189, 215, 220), (190, 216, 214, 192), (198, 192, 214, 219), (204, 191, 217, 221), (194, 222, 223, 183), (210, 224, 222, 194), (183, 223, 225, 208), (208, 225, 224, 210), (228, 237, 247, 241, 248, 235, 226), (194, 227, 229, 210), (208, 228, 226, 183), (183, 226, 227, 194), (231, 259, 244, 258, 230, 249, 245, 246, 232, 251, 242, 250, 233, 257, 243, 256), (226, 235, 260, 238, 261, 234, 227), (229, 236, 253, 240, 252, 237, 228), (227, 234, 255, 239, 254, 236, 229), (231, 234, 261, 238, 260, 235, 230, 258, 244, 259), (233, 236, 254, 239, 255, 234, 231, 256, 243, 257), (230, 235, 248, 241, 247, 237, 232, 246, 245, 249), (232, 237, 252, 240, 253, 236, 233, 250, 242, 251), (230, 262, 266, 258), (248, 264, 263, 235), (260, 258, 266, 267), (235, 263, 267, 260), (249, 265, 262, 230), (248, 249, 265, 264), (232, 268, 270, 246), (273, 272, 251, 252), (237, 269, 271, 247), (251, 272, 268, 232), (252, 273, 269, 237), (270, 271, 247, 246), (234, 275, 279, 261), (259, 278, 274, 231), (231, 274, 277, 256), (255, 276, 275, 234), (256, 277, 276, 255), (236, 281, 284, 254), (233, 280, 282, 250), (257, 285, 280, 233), (253, 283, 281, 236), (278, 259, 261, 279), (250, 282, 283, 253), (254, 284, 285, 257), (297, 341, 327, 295), (296, 263, 275, 295), (295, 275, 281, 297), (298, 269, 263, 296), (297, 281, 269, 298), (301, 315, 311, 317, 305), (295, 327, 328, 296), (296, 328, 340, 298), (298, 340, 341, 297), (342, 352, 353, 343), (308, 332, 336, 334, 322), (309, 345, 344, 307), (294, 323, 325, 302), (301, 340, 328, 299), (303, 330, 342, 305), (305, 342, 340, 301), (299, 328, 330, 303), (317, 318, 312), (299, 314, 313, 315, 301), (303, 316, 310, 314, 299), (305, 317, 312, 316, 303), (310, 316, 318), (318, 316, 312), (318, 314, 310), (315, 318, 311), (311, 318, 317), (313, 318, 315), (313, 314, 318), (294, 327, 341, 300), (304, 343, 329, 302), (302, 329, 327, 294), (300, 341, 343, 304), (324, 326, 325, 323), (300, 324, 323, 294), (304, 326, 324, 300), (302, 325, 326, 304), (306, 328, 327, 320), (322, 329, 330, 308), (308, 330, 328, 306), (320, 327, 329, 322), (339, 332, 337), (306, 331, 337, 332, 308), (320, 333, 335, 331, 306), (322, 334, 338, 333, 320), (339, 334, 336), (333, 339, 335), (331, 339, 337), (336, 332, 339), (338, 334, 339), (338, 339, 333), (335, 339, 331), (319, 341, 340, 307), (309, 342, 343, 321), (307, 340, 342, 309), (321, 343, 341, 319), (344, 345, 347, 346), (307, 344, 346, 319), (319, 346, 347, 321), (321, 347, 345, 309), (221, 349, 348, 203), (350, 353, 352, 351), (343, 353, 350, 329), (330, 351, 352, 342), (329, 350, 351, 330), (354, 355, 807), (355, 356, 807), (356, 357, 807), (357, 358, 807), (358, 359, 807), (359, 360, 807), (360, 361, 807), (361, 362, 807), (362, 363, 807), (363, 364, 807), (364, 365, 807), (365, 366, 807), (366, 367, 807), (367, 368, 807), (368, 369, 807), (369, 370, 807), (370, 371, 807), (386, 373, 414, 413), (400, 393, 373, 386), (402, 398, 378, 389), (389, 378, 377, 390), (412, 408, 593, 610), (410, 403, 590, 603), (406, 589, 590, 403), (393, 379, 382, 416), (415, 416, 382, 387), (401, 395, 381, 391), (411, 405, 384, 392), (409, 406, 379, 388), (405, 409, 388, 384), (395, 415, 387, 381), (408, 410, 603, 593), (398, 400, 386, 378), (378, 386, 413, 377), (404, 411, 392, 383), (394, 401, 391, 380), (407, 412, 610, 591), (375, 389, 390, 376), (397, 402, 389, 375), (383, 392, 402, 397), (376, 390, 401, 394), (384, 388, 400, 398), (377, 413, 415, 395), (390, 377, 395, 401), (399, 420, 419, 396), (373, 393, 416, 414), (392, 384, 398, 402), (388, 379, 393, 400), (380, 391, 412, 407), (592, 609, 411, 404), (381, 387, 410, 408), (594, 604, 409, 405), (604, 589, 406, 409), (609, 594, 405, 411), (379, 406, 403, 382), (387, 382, 403, 410), (391, 381, 408, 412), (385, 413, 414, 374), (399, 415, 413, 385), (374, 414, 416, 396), (396, 416, 415, 399), (419, 428, 438, 432, 439, 426, 417), (385, 418, 420, 399), (396, 419, 417, 374), (374, 417, 418, 385), (422, 450, 435, 449, 421, 440, 436, 437, 423, 442, 433, 441, 424, 448, 434, 447), (417, 426, 451, 429, 452, 425, 418), (420, 427, 444, 431, 443, 428, 419), (418, 425, 446, 430, 445, 427, 420), (422, 425, 452, 429, 451, 426, 421, 449, 435, 450), (424, 427, 445, 430, 446, 425, 422, 447, 434, 448), (421, 426, 439, 432, 438, 428, 423, 437, 436, 440), (423, 428, 443, 431, 444, 427, 424, 441, 433, 442), (421, 453, 457, 449), (439, 455, 454, 426), (451, 449, 457, 458), (426, 454, 458, 451), (440, 456, 453, 421), (439, 440, 456, 455), (423, 459, 461, 437), (464, 463, 442, 443), (428, 460, 462, 438), (442, 463, 459, 423), (443, 464, 460, 428), (461, 462, 438, 437), (425, 466, 470, 452), (450, 469, 465, 422), (422, 465, 468, 447), (446, 467, 466, 425), (447, 468, 467, 446), (427, 472, 475, 445), (424, 471, 473, 441), (448, 476, 471, 424), (444, 474, 472, 427), (469, 450, 452, 470), (441, 473, 474, 444), (445, 475, 476, 448), (488, 551, 537, 486), (487, 454, 466, 486), (486, 466, 472, 488), (489, 460, 454, 487), (488, 472, 460, 489), (492, 506, 502, 508, 496), (486, 537, 538, 487), (487, 538, 550, 489), (489, 550, 551, 488), (552, 562, 563, 553), (499, 542, 546, 544, 513), (500, 555, 554, 498), (485, 514, 516, 493), (492, 550, 538, 490), (494, 540, 552, 496), (496, 552, 550, 492), (490, 538, 540, 494), (508, 509, 503), (490, 505, 504, 506, 492), (494, 507, 501, 505, 490), (496, 508, 503, 507, 494), (501, 507, 509), (509, 507, 503), (509, 505, 501), (506, 509, 502), (502, 509, 508), (504, 509, 506), (504, 505, 509), (485, 537, 551, 491), (495, 553, 539, 493), (493, 539, 537, 485), (491, 551, 553, 495), (515, 517, 516, 514), (491, 515, 514, 485), (495, 517, 515, 491), (493, 516, 517, 495), (376, 535, 536, 394), (497, 538, 537, 511), (513, 539, 540, 499), (499, 540, 538, 497), (511, 537, 539, 513), (549, 542, 547), (497, 541, 547, 542, 499), (511, 543, 545, 541, 497), (513, 544, 548, 543, 511), (549, 544, 546), (543, 549, 545), (541, 549, 547), (546, 542, 549), (548, 544, 549), (548, 549, 543), (545, 549, 541), (510, 551, 550, 498), (500, 552, 553, 512), (498, 550, 552, 500), (512, 553, 551, 510), (554, 555, 557, 556), (498, 554, 556, 510), (510, 556, 557, 512), (512, 557, 555, 500), (412, 558, 782, 610), (560, 563, 562, 561), (553, 563, 560, 539), (540, 561, 562, 552), (539, 560, 561, 540), (564, 565, 807), (565, 566, 807), (566, 567, 807), (567, 568, 807), (568, 569, 807), (569, 570, 807), (570, 571, 807), (571, 572, 807), (572, 573, 807), (573, 574, 807), (574, 575, 807), (575, 576, 807), (576, 577, 807), (577, 578, 807), (578, 579, 807), (579, 580, 807), (580, 581, 807), (602, 633, 634, 583), (620, 602, 583, 613), (622, 607, 588, 618), (607, 608, 587, 588), (632, 610, 593, 628), (630, 603, 590, 623), (626, 623, 590, 589), (613, 636, 598, 595), (635, 605, 598, 636), (621, 611, 597, 615), (631, 612, 600, 625), (629, 606, 595, 626), (625, 600, 606, 629), (615, 597, 605, 635), (628, 593, 603, 630), (618, 588, 602, 620), (588, 587, 633, 602), (624, 599, 612, 631), (614, 596, 611, 621), (627, 591, 610, 632), (585, 586, 608, 607), (617, 585, 607, 622), (599, 617, 622, 612), (586, 614, 621, 608), (600, 618, 620, 606), (587, 615, 635, 633), (608, 621, 615, 587), (619, 616, 639, 640), (583, 634, 636, 613), (612, 622, 618, 600), (606, 620, 613, 595), (596, 627, 632, 611), (592, 624, 631, 609), (597, 628, 630, 605), (594, 625, 629, 604), (604, 629, 626, 589), (609, 631, 625, 594), (595, 598, 623, 626), (605, 630, 623, 598), (611, 632, 628, 597), (601, 584, 634, 633), (619, 601, 633, 635), (584, 616, 636, 634), (616, 619, 635, 636), (639, 637, 646, 659, 652, 658, 648), (601, 619, 640, 638), (616, 584, 637, 639), (584, 601, 638, 637), (642, 667, 654, 668, 644, 661, 653, 662, 643, 657, 656, 660, 641, 669, 655, 670), (637, 638, 645, 672, 649, 671, 646), (640, 639, 648, 663, 651, 664, 647), (638, 640, 647, 665, 650, 666, 645), (642, 670, 655, 669, 641, 646, 671, 649, 672, 645), (644, 668, 654, 667, 642, 645, 666, 650, 665, 647), (641, 660, 656, 657, 643, 648, 658, 652, 659, 646), (643, 662, 653, 661, 644, 647, 664, 651, 663, 648), (641, 669, 677, 673), (659, 646, 674, 675), (671, 678, 677, 669), (646, 671, 678, 674), (660, 641, 673, 676), (659, 675, 676, 660), (643, 657, 681, 679), (684, 663, 662, 683), (648, 658, 682, 680), (662, 643, 679, 683), (663, 648, 680, 684), (681, 657, 658, 682), (645, 672, 690, 686), (670, 642, 685, 689), (642, 667, 688, 685), (666, 645, 686, 687), (667, 666, 687, 688), (647, 665, 695, 692), (644, 661, 693, 691), (668, 644, 691, 696), (664, 647, 692, 694), (689, 690, 672, 670), (661, 664, 694, 693), (665, 668, 696, 695), (708, 706, 761, 775), (707, 706, 686, 674), (706, 708, 692, 686), (709, 707, 674, 680), (708, 709, 680, 692), (712, 716, 728, 722, 726), (706, 707, 762, 761), (707, 709, 774, 762), (709, 708, 775, 774), (776, 777, 788, 787), (719, 733, 768, 770, 766), (720, 718, 778, 779), (705, 713, 736, 734), (712, 710, 762, 774), (714, 716, 776, 764), (716, 712, 774, 776), (710, 714, 764, 762), (728, 723, 729), (710, 712, 726, 724, 725), (714, 710, 725, 721, 727), (716, 714, 727, 723, 728), (721, 729, 727), (729, 723, 727), (729, 721, 725), (726, 722, 729), (722, 728, 729), (724, 726, 729), (724, 729, 725), (705, 711, 775, 761), (715, 713, 763, 777), (713, 705, 761, 763), (711, 715, 777, 775), (735, 734, 736, 737), (711, 705, 734, 735), (715, 711, 735, 737), (713, 715, 737, 736), (586, 614, 760, 759), (717, 731, 761, 762), (733, 719, 764, 763), (719, 717, 762, 764), (731, 733, 763, 761), (773, 771, 766), (717, 719, 766, 771, 765), (731, 717, 765, 769, 767), (733, 731, 767, 772, 768), (773, 770, 768), (767, 769, 773), (765, 771, 773), (770, 773, 766), (772, 773, 768), (772, 767, 773), (769, 765, 773), (730, 718, 774, 775), (720, 732, 777, 776), (718, 720, 776, 774), (732, 730, 775, 777), (778, 780, 781, 779), (718, 730, 780, 778), (730, 732, 781, 780), (732, 720, 779, 781), (632, 610, 782, 783), (785, 786, 787, 788), (777, 763, 785, 788), (764, 776, 787, 786), (763, 764, 786, 785), (789, 807, 790), (790, 807, 791), (791, 807, 792), (792, 807, 793), (793, 807, 794), (794, 807, 795), (795, 807, 796), (796, 807, 797), (797, 807, 798), (798, 807, 799), (799, 807, 800), (800, 807, 801), (801, 807, 802), (802, 807, 803), (803, 807, 804), (804, 807, 805), (805, 807, 806)])
_uv = me_cube_002.uv_layers.new(name='UVMap')
_uv.uv.foreach_set('vector', [0.4805, 0.3115, 0.4593, 0.3142, 0.4636, 0.2961, 0.4712, 0.2968, 0.5001, 0.2923, 0.4805, 0.3115, 0.4712, 0.2968, 0.4771, 0.2806, 0.2587, 0.2563, 0.2894, 0.2282, 0.334, 0.2568, 0.2886, 0.3015, 0.2894, 0.2282, 0.303, 0.1976, 0.3541, 0.2087, 0.334, 0.2568, 0.2585, 0.08606, 0.2218, 0.06404, 0.2419, 0.01966, 0.2903, 0.04755, 0.4088, 0.221, 0.4076, 0.1755, 0.452, 0.1777, 0.4513, 0.2178, 0.4829, 0.218, 0.4513, 0.2178, 0.452, 0.1777, 0.485, 0.1793, 0.4771, 0.2806, 0.4594, 0.2815, 0.4541, 0.2539, 0.4805, 0.253, 0.4343, 0.2957, 0.4172, 0.2629, 0.4541, 0.2539, 0.4594, 0.2815, 0.3033, 0.1567, 0.2871, 0.118, 0.3303, 0.09055, 0.3541, 0.1464, 0.1734, 0.2713, 0.2181, 0.271, 0.2296, 0.325, 0.1662, 0.3274, 0.5215, 0.2225, 0.5136, 0.2608, 0.4805, 0.253, 0.4829, 0.218, 0.5642, 0.2298, 0.5529, 0.275, 0.5136, 0.2608, 0.5215, 0.2225, 0.4016, 0.3287, 0.372, 0.2819, 0.4172, 0.2629, 0.4343, 0.2957, 0.3581, 0.2284, 0.355, 0.1729, 0.4076, 0.1755, 0.4088, 0.221, 0.5319, 0.3167, 0.4957, 0.3487, 0.4805, 0.3115, 0.5001, 0.2923, 0.4957, 0.3487, 0.4516, 0.3558, 0.4593, 0.3142, 0.4805, 0.3115, 0.18, 0.2308, 0.2118, 0.2327, 0.2181, 0.271, 0.1734, 0.2713, 0.2699, 0.1642, 0.2566, 0.1381, 0.2871, 0.118, 0.3033, 0.1567, 0.2343, 0.1155, 0.2062, 0.09803, 0.2214, 0.06472, 0.2585, 0.08606, 0.2617, 0.209, 0.2709, 0.1907, 0.303, 0.1976, 0.2894, 0.2282, 0.2402, 0.2252, 0.2617, 0.209, 0.2894, 0.2282, 0.2587, 0.2563, 0.2118, 0.2327, 0.2402, 0.2252, 0.2587, 0.2563, 0.2181, 0.271, 0.2709, 0.1907, 0.2699, 0.1642, 0.3033, 0.1567, 0.303, 0.1976, 0.5529, 0.275, 0.5319, 0.3167, 0.5001, 0.2923, 0.5136, 0.2608, 0.4516, 0.3558, 0.4016, 0.3287, 0.4343, 0.2957, 0.4593, 0.3142, 0.303, 0.1976, 0.3033, 0.1567, 0.3541, 0.1464, 0.3541, 0.2087, 0.5697, 0.32, 0.5697, 0.2471, 0.6059, 0.2836, 0.6062, 0.2839, 0.4712, 0.2968, 0.4636, 0.2961, 0.4594, 0.2815, 0.4771, 0.2806, 0.2181, 0.271, 0.2587, 0.2563, 0.2886, 0.3015, 0.2296, 0.325, 0.5136, 0.2608, 0.5001, 0.2923, 0.4771, 0.2806, 0.4805, 0.253, 0.2566, 0.1381, 0.2343, 0.1155, 0.2585, 0.08606, 0.2871, 0.118, 0.1481, 0.2194, 0.18, 0.2308, 0.1734, 0.2713, 0.1296, 0.2574, 0.372, 0.2819, 0.3581, 0.2284, 0.4088, 0.221, 0.4172, 0.2629, 0.5688, 0.1835, 0.5642, 0.2298, 0.5215, 0.2225, 0.5254, 0.1813, 0.5254, 0.1813, 0.5215, 0.2225, 0.4829, 0.218, 0.485, 0.1793, 0.1296, 0.2574, 0.1734, 0.2713, 0.1662, 0.3274, 0.1037, 0.31, 0.4805, 0.253, 0.4541, 0.2539, 0.4513, 0.2178, 0.4829, 0.218, 0.4172, 0.2629, 0.4088, 0.221, 0.4513, 0.2178, 0.4541, 0.2539, 0.2871, 0.118, 0.2585, 0.08606, 0.2903, 0.04755, 0.3303, 0.09055, 0.4564, 0.2974, 0.4584, 0.2965, 0.4636, 0.2961, 0.4593, 0.3142, 0.4555, 0.2953, 0.4564, 0.2974, 0.4593, 0.3142, 0.4343, 0.2957, 0.4584, 0.2965, 0.4576, 0.2947, 0.4594, 0.2815, 0.4636, 0.2961, 0.4576, 0.2947, 0.4555, 0.2953, 0.4343, 0.2957, 0.4594, 0.2815, 0.4984, 0.9286, 0.507, 0.925, 0.516, 0.8968, 0.4961, 0.9116, 0.5171, 0.9017, 0.4986, 0.9161, 0.5195, 0.9026, 0.6428, 0.32, 0.5697, 0.32, 0.6062, 0.2839, 0.6066, 0.2836, 0.5697, 0.2471, 0.6428, 0.2471, 0.6062, 0.2833, 0.6059, 0.2836, 0.6428, 0.2471, 0.6428, 0.32, 0.6066, 0.2836, 0.6062, 0.2833, 0.5251, 0.8787, 0.525, 0.9453, 0.5257, 0.887, 0.4972, 0.9141, 0.525, 0.8953, 0.5016, 0.9145, 0.5231, 0.8993, 0.4925, 0.922, 0.5197, 0.9019, 0.4954, 0.9174, 0.518, 0.8996, 0.4936, 0.9138, 0.5168, 0.8965, 0.4883, 0.9138, 0.5193, 0.8903, 0.5215, 0.966, 0.507, 0.925, 0.5078, 0.9333, 0.5242, 0.8766, 0.5198, 0.9377, 0.5172, 0.8905, 0.4965, 0.9071, 0.516, 0.8968, 0.4934, 0.9472, 0.4984, 0.9286, 0.5195, 0.9026, 0.5019, 0.9167, 0.5232, 0.9019, 0.5065, 0.9128, 0.5259, 0.896, 0.5078, 0.9333, 0.4934, 0.9472, 0.5259, 0.896, 0.5083, 0.9073, 0.5275, 0.8857, 0.5275, 0.9282, 0.5242, 0.8766, 0.5581, 0.9804, 0.5581, 0.9777, 0.5193, 0.8903, 0.5291, 0.9597, 0.5318, 0.9597, 0.5337, 0.9615, 0.5301, 0.9615, 0.5172, 0.8905, 0.56, 0.9787, 0.56, 0.9823, 0.4843, 0.9573, 0.4816, 0.9573, 0.5257, 0.887, 0.5554, 0.9804, 0.5581, 0.9804, 0.56, 0.9823, 0.5564, 0.9823, 0.5275, 0.8857, 0.4826, 0.9554, 0.4862, 0.9554, 0.5318, 0.9597, 0.5318, 0.957, 0.518, 0.8996, 0.7265, 0.9844, 0.7265, 0.9817, 0.7284, 0.9799, 0.7284, 0.9835, 0.5171, 0.9017, 0.5337, 0.9579, 0.5337, 0.9615, 0.7265, 0.9817, 0.7239, 0.9817, 0.5231, 0.8993, 0.4843, 0.96, 0.4843, 0.9573, 0.4862, 0.9554, 0.4862, 0.959, 0.5232, 0.9019, 0.7248, 0.9799, 0.7284, 0.9799, 0.03277, 0.5561, 0.0336, 0.554, 0.03295, 0.4294, 0.03237, 0.4332, 0.02879, 0.5572, 0.03215, 0.5532, 0.03081, 0.4302, 0.02756, 0.4337, 0.03529, 0.5527, 0.03529, 0.4237, 0.03295, 0.4294, 0.0336, 0.554, 0.03215, 0.5532, 0.03529, 0.5527, 0.03529, 0.4237, 0.03081, 0.4302, 0.03145, 0.5619, 0.03277, 0.5561, 0.03237, 0.4332, 0.03129, 0.4345, 0.02879, 0.5572, 0.02756, 0.4337, 0.03129, 0.4345, 0.03145, 0.5619, 0.6447, 0.3365, 0.6521, 0.332, 0.6256, 0.3361, 0.6305, 0.3221, 0.6479, 0.3263, 0.6334, 0.345, 0.6381, 0.3479, 0.6407, 0.3209, 0.6323, 0.33, 0.6491, 0.3265, 0.6273, 0.3466, 0.6521, 0.3485, 0.6381, 0.3479, 0.6447, 0.3365, 0.6305, 0.3221, 0.6407, 0.3209, 0.6334, 0.345, 0.6323, 0.33, 0.6521, 0.3485, 0.6479, 0.3263, 0.6256, 0.3361, 0.6521, 0.332, 0.6491, 0.3265, 0.6273, 0.3466, 0.7716, 0.8062, 0.7686, 0.8052, 0.7689, 0.6772, 0.772, 0.6769, 0.7724, 0.807, 0.773, 0.811, 0.7714, 0.6735, 0.7706, 0.6758, 0.773, 0.811, 0.7726, 0.8175, 0.7724, 0.6674, 0.7714, 0.6735, 0.7752, 0.8105, 0.7716, 0.8062, 0.772, 0.6769, 0.7752, 0.6726, 0.7726, 0.8175, 0.7752, 0.8105, 0.7752, 0.6726, 0.7724, 0.6674, 0.6884, 0.3359, 0.7012, 0.3445, 0.6836, 0.324, 0.707, 0.3223, 0.699, 0.3323, 0.6994, 0.3211, 0.6986, 0.3472, 0.6842, 0.3424, 0.7055, 0.3407, 0.699, 0.3323, 0.6842, 0.3424, 0.6804, 0.3338, 0.6939, 0.3209, 0.6884, 0.3359, 0.707, 0.3223, 0.707, 0.3426, 0.7706, 0.6758, 0.7689, 0.6772, 0.7686, 0.8052, 0.7724, 0.807, 0.6994, 0.3211, 0.6939, 0.3209, 0.707, 0.3426, 0.6986, 0.3472, 0.7012, 0.3445, 0.7055, 0.3407, 0.6804, 0.3338, 0.6836, 0.324, 0.9692, 0.1855, 0.9621, 0.1208, 0.9814, 0.554, 0.9711, 0.5778, 0.04356, 0.9608, 0.04484, 0.9587, 0.01023, 0.9925, 0.01023, 0.9261, 0.04484, 0.9587, 0.04252, 0.9576, 0.07586, 0.9924, 0.01023, 0.9925, 0.04125, 0.9598, 0.04356, 0.9608, 0.01023, 0.9261, 0.07586, 0.926, 0.04252, 0.9576, 0.04125, 0.9598, 0.07586, 0.926, 0.07586, 0.9924, 0.2766, 0.9249, 0.2766, 0.991, 0.2617, 0.9699, 0.266, 0.9579, 0.2617, 0.946, 0.9621, 0.1208, 0.9556, 0.1835, 0.9595, 0.5396, 0.9814, 0.554, 0.9556, 0.1835, 0.9624, 0.2059, 0.965, 0.5647, 0.9595, 0.5396, 0.9624, 0.2059, 0.9692, 0.1855, 0.9711, 0.5778, 0.965, 0.5647, 0.9633, 0.7218, 0.9748, 0.7259, 0.9751, 0.8431, 0.9641, 0.7626, 0.7339, 0.7566, 0.6926, 0.7566, 0.7079, 0.7348, 0.7133, 0.7364, 0.7186, 0.7348, 0.9613, 0.6808, 0.9612, 0.6106, 0.9706, 0.6455, 0.9702, 0.6509, 0.988, 0.614, 0.9896, 0.684, 0.9776, 0.6521, 0.9774, 0.6477, 0.9727, 0.5778, 0.947, 0.5667, 0.9595, 0.5396, 0.965, 0.5647, 0.9418, 0.7149, 0.9697, 0.7097, 0.9633, 0.7218, 0.9507, 0.7377, 0.9697, 0.7097, 0.9727, 0.5778, 0.965, 0.5647, 0.9633, 0.7218, 0.947, 0.5667, 0.9418, 0.7149, 0.9507, 0.7377, 0.9595, 0.5396, 0.2617, 0.9699, 0.2563, 0.9715, 0.2563, 0.9579, 0.2361, 0.9249, 0.2766, 0.9249, 0.2617, 0.946, 0.2563, 0.9444, 0.251, 0.946, 0.2361, 0.991, 0.2361, 0.9249, 0.251, 0.946, 0.2467, 0.9579, 0.251, 0.9699, 0.2766, 0.991, 0.2361, 0.991, 0.251, 0.9699, 0.2563, 0.9715, 0.2617, 0.9699, 0.2467, 0.9579, 0.2563, 0.9579, 0.251, 0.9699, 0.2563, 0.9579, 0.2563, 0.9715, 0.251, 0.9699, 0.2563, 0.9579, 0.2467, 0.9579, 0.251, 0.946, 0.2617, 0.946, 0.266, 0.9579, 0.2563, 0.9579, 0.266, 0.9579, 0.2617, 0.9699, 0.2563, 0.9579, 0.2563, 0.9444, 0.2617, 0.946, 0.2563, 0.9579, 0.2563, 0.9444, 0.2563, 0.9579, 0.251, 0.946, 0.988, 0.614, 0.9732, 0.6191, 0.9711, 0.5778, 0.9814, 0.554, 0.9744, 0.6819, 0.9896, 0.684, 0.9896, 0.7321, 0.9748, 0.7259, 0.9896, 0.684, 0.988, 0.614, 0.9814, 0.554, 0.9896, 0.7321, 0.9732, 0.6191, 0.9744, 0.6819, 0.9748, 0.7259, 0.9711, 0.5778, 0.9795, 0.6479, 0.9774, 0.6477, 0.9776, 0.6521, 0.9797, 0.6519, 0.9732, 0.6191, 0.988, 0.614, 0.9774, 0.6477, 0.9795, 0.6479, 0.9744, 0.6819, 0.9732, 0.6191, 0.9795, 0.6479, 0.9797, 0.6519, 0.9896, 0.684, 0.9744, 0.6819, 0.9797, 0.6519, 0.9776, 0.6521, 0.96, 0.5493, 0.9842, 0.561, 0.9814, 0.554, 0.9595, 0.5396, 0.9896, 0.7267, 0.952, 0.7311, 0.9507, 0.7377, 0.9896, 0.7321, 0.952, 0.7311, 0.96, 0.5493, 0.9595, 0.5396, 0.9507, 0.7377, 0.9842, 0.561, 0.9896, 0.7267, 0.9896, 0.7321, 0.9814, 0.554, 0.7133, 0.7228, 0.7227, 0.7228, 0.7186, 0.7348, 0.7339, 0.6889, 0.7339, 0.7566, 0.7186, 0.7348, 0.7227, 0.7228, 0.7186, 0.7107, 0.6926, 0.6889, 0.7339, 0.6889, 0.7186, 0.7107, 0.7133, 0.7091, 0.7079, 0.7107, 0.6926, 0.7566, 0.6926, 0.6889, 0.7079, 0.7107, 0.7038, 0.7228, 0.7079, 0.7348, 0.7133, 0.7228, 0.7133, 0.7364, 0.7079, 0.7348, 0.7079, 0.7107, 0.7133, 0.7091, 0.7133, 0.7228, 0.7186, 0.7107, 0.7227, 0.7228, 0.7133, 0.7228, 0.7133, 0.7364, 0.7133, 0.7228, 0.7186, 0.7348, 0.7038, 0.7228, 0.7133, 0.7228, 0.7079, 0.7348, 0.7038, 0.7228, 0.7079, 0.7107, 0.7133, 0.7228, 0.7133, 0.7091, 0.7186, 0.7107, 0.7133, 0.7228, 0.9745, 0.6164, 0.9612, 0.6106, 0.965, 0.5647, 0.9711, 0.5778, 0.9613, 0.6808, 0.9758, 0.6838, 0.9748, 0.7259, 0.9633, 0.7218, 0.9612, 0.6106, 0.9613, 0.6808, 0.9633, 0.7218, 0.965, 0.5647, 0.9758, 0.6838, 0.9745, 0.6164, 0.9711, 0.5778, 0.9748, 0.7259, 0.9706, 0.6455, 0.9681, 0.6458, 0.9678, 0.651, 0.9702, 0.6509, 0.9612, 0.6106, 0.9745, 0.6164, 0.9681, 0.6458, 0.9706, 0.6455, 0.9745, 0.6164, 0.9758, 0.6838, 0.9678, 0.651, 0.9681, 0.6458, 0.9758, 0.6838, 0.9613, 0.6808, 0.9702, 0.6509, 0.9678, 0.651, 0.3053, 0.3283, 0.3051, 0.3632, 0.3045, 0.3632, 0.3047, 0.3283, 0.9826, 0.7674, 0.9601, 0.7478, 0.9641, 0.7626, 0.9751, 0.8431, 0.9748, 0.7259, 0.9896, 0.7321, 0.9826, 0.7674, 0.9751, 0.8431, 0.9507, 0.7377, 0.9633, 0.7218, 0.9641, 0.7626, 0.9601, 0.7478, 0.9896, 0.7321, 0.9507, 0.7377, 0.9601, 0.7478, 0.9826, 0.7674, 0.3013, 0.5235, 0.3479, 0.3, 0.324, 0.5267, 0.324, 0.5267, 0.3479, 0.3, 0.3479, 0.5391, 0.433, 0.838, 0.433, 0.9914, 0.4212, 0.8291, 0.4212, 0.8291, 0.433, 0.9914, 0.4131, 0.8262, 0.4131, 0.8262, 0.433, 0.9914, 0.4048, 0.8255, 0.4048, 0.8255, 0.433, 0.9914, 0.3986, 0.8297, 0.3986, 0.8297, 0.433, 0.9914, 0.3843, 0.8338, 0.3843, 0.8338, 0.433, 0.9914, 0.3797, 0.8339, 0.3797, 0.8339, 0.433, 0.9914, 0.3712, 0.8357, 0.3712, 0.8357, 0.433, 0.9914, 0.3643, 0.8401, 0.3643, 0.8401, 0.433, 0.9914, 0.357, 0.8453, 0.357, 0.8453, 0.433, 0.9914, 0.3476, 0.8462, 0.3476, 0.8462, 0.433, 0.9914, 0.3384, 0.8527, 0.3384, 0.8527, 0.433, 0.9914, 0.3194, 0.8565, 0.3194, 0.8565, 0.433, 0.9914, 0.3194, 0.8705, 0.3194, 0.8705, 0.433, 0.9914, 0.3079, 0.8867, 0.3079, 0.8867, 0.433, 0.9914, 0.312, 0.9111, 0.4936, 0.04729, 0.4829, 0.06103, 0.4753, 0.06098, 0.4729, 0.04261, 0.5112, 0.06838, 0.4871, 0.07778, 0.4829, 0.06103, 0.4936, 0.04729, 0.05218, 0.157, 0.0004655, 0.1615, 0.006833, 0.1015, 0.05493, 0.1175, 0.05493, 0.1175, 0.006833, 0.1015, 0.02995, 0.05774, 0.06951, 0.08865, 0.1812, 0.05078, 0.1891, 0.001953, 0.2419, 0.01966, 0.2218, 0.06404, 0.4133, 0.1303, 0.4553, 0.1377, 0.452, 0.1777, 0.4076, 0.1755, 0.4868, 0.1406, 0.485, 0.1793, 0.452, 0.1777, 0.4553, 0.1377, 0.4871, 0.07778, 0.4878, 0.1056, 0.4616, 0.1021, 0.4696, 0.07508, 0.4461, 0.05857, 0.4696, 0.07508, 0.4616, 0.1021, 0.4258, 0.08949, 0.09971, 0.06279, 0.0753, 0.01892, 0.1314, 0.0004655, 0.1388, 0.05008, 0.0921, 0.2314, 0.05257, 0.2707, 0.01702, 0.22, 0.06523, 0.1966, 0.5256, 0.1399, 0.4868, 0.1406, 0.4878, 0.1056, 0.5215, 0.1011, 0.5688, 0.1369, 0.5256, 0.1399, 0.5215, 0.1011, 0.562, 0.09081, 0.4168, 0.02245, 0.4461, 0.05857, 0.4258, 0.08949, 0.3827, 0.06602, 0.3636, 0.1179, 0.4133, 0.1303, 0.4076, 0.1755, 0.355, 0.1729, 0.5452, 0.04729, 0.5112, 0.06838, 0.4936, 0.04729, 0.5124, 0.01181, 0.5124, 0.01181, 0.4936, 0.04729, 0.4729, 0.04261, 0.4692, 0.0004655, 0.1194, 0.2015, 0.0921, 0.2314, 0.06523, 0.1966, 0.09817, 0.1778, 0.1151, 0.09258, 0.09971, 0.06279, 0.1388, 0.05008, 0.1432, 0.0857, 0.1747, 0.08796, 0.1812, 0.05078, 0.2214, 0.06472, 0.2062, 0.09803, 0.08614, 0.1269, 0.05493, 0.1175, 0.06951, 0.08865, 0.09459, 0.1087, 0.08673, 0.1519, 0.05218, 0.157, 0.05493, 0.1175, 0.08614, 0.1269, 0.09817, 0.1778, 0.06523, 0.1966, 0.05218, 0.157, 0.08673, 0.1519, 0.09459, 0.1087, 0.06951, 0.08865, 0.09971, 0.06279, 0.1151, 0.09258, 0.562, 0.09081, 0.5215, 0.1011, 0.5112, 0.06838, 0.5452, 0.04729, 0.4692, 0.0004655, 0.4729, 0.04261, 0.4461, 0.05857, 0.4168, 0.02245, 0.06951, 0.08865, 0.02995, 0.05774, 0.0753, 0.01892, 0.09971, 0.06279, 0.4673, 0.06069, 0.4692, 0.05991, 0.4682, 0.05991, 0.469, 0.06174, 0.4829, 0.06103, 0.4871, 0.07778, 0.4696, 0.07508, 0.4753, 0.06098, 0.06523, 0.1966, 0.01702, 0.22, 0.0004655, 0.1615, 0.05218, 0.157, 0.5215, 0.1011, 0.4878, 0.1056, 0.4871, 0.07778, 0.5112, 0.06838, 0.1432, 0.0857, 0.1388, 0.05008, 0.1812, 0.05078, 0.1747, 0.08796, 0.1481, 0.2194, 0.1296, 0.2574, 0.0921, 0.2314, 0.1194, 0.2015, 0.3827, 0.06602, 0.4258, 0.08949, 0.4133, 0.1303, 0.3636, 0.1179, 0.5688, 0.1835, 0.5254, 0.1813, 0.5256, 0.1399, 0.5688, 0.1369, 0.5254, 0.1813, 0.485, 0.1793, 0.4868, 0.1406, 0.5256, 0.1399, 0.1296, 0.2574, 0.1037, 0.31, 0.05257, 0.2707, 0.0921, 0.2314, 0.4878, 0.1056, 0.4868, 0.1406, 0.4553, 0.1377, 0.4616, 0.1021, 0.4258, 0.08949, 0.4616, 0.1021, 0.4553, 0.1377, 0.4133, 0.1303, 0.1388, 0.05008, 0.1314, 0.0004655, 0.1891, 0.001953, 0.1812, 0.05078, 0.4685, 0.05892, 0.4729, 0.04261, 0.4753, 0.06098, 0.4701, 0.0601, 0.4673, 0.06069, 0.4461, 0.05857, 0.4729, 0.04261, 0.4685, 0.05892, 0.4701, 0.0601, 0.4753, 0.06098, 0.4696, 0.07508, 0.469, 0.06174, 0.469, 0.06174, 0.4696, 0.07508, 0.4461, 0.05857, 0.4673, 0.06069, 0.9212, 0.8813, 0.9362, 0.9325, 0.9148, 0.926, 0.9321, 0.9324, 0.9386, 0.865, 0.9273, 0.939, 0.9315, 0.892, 0.4685, 0.05892, 0.4693, 0.06089, 0.4692, 0.05991, 0.4673, 0.06069, 0.469, 0.06174, 0.4682, 0.05991, 0.4683, 0.06084, 0.4701, 0.0601, 0.4701, 0.0601, 0.4683, 0.06084, 0.4693, 0.06089, 0.4685, 0.05892, 0.9296, 0.9711, 0.9395, 0.8485, 0.9283, 0.9505, 0.9405, 0.8363, 0.9285, 0.9399, 0.9415, 0.8531, 0.9321, 0.9361, 0.9061, 0.9251, 0.936, 0.9337, 0.9159, 0.9269, 0.9393, 0.9396, 0.92, 0.9323, 0.9398, 0.9467, 0.9156, 0.9371, 0.9356, 0.9593, 0.9409, 0.8792, 0.9315, 0.892, 0.9273, 0.939, 0.9343, 0.8703, 0.9253, 0.9489, 0.9324, 0.887, 0.9271, 0.9737, 0.9379, 0.8802, 0.9252, 0.8509, 0.9415, 0.9462, 0.9254, 0.9325, 0.9411, 0.9359, 0.9197, 0.9257, 0.9362, 0.9325, 0.9212, 0.8813, 0.9379, 0.8802, 0.9271, 0.9737, 0.9392, 0.9055, 0.9375, 0.9623, 0.926, 0.9415, 0.9415, 0.9462, 0.9252, 0.8509, 0.6747, 0.8864, 0.6777, 0.8894, 0.6719, 0.8894, 0.9253, 0.9489, 0.5962, 0.8957, 0.6019, 0.8957, 0.5989, 0.8986, 0.5947, 0.8986, 0.9283, 0.9505, 0.6704, 0.8864, 0.5989, 0.9159, 0.6019, 0.9189, 0.5962, 0.9189, 0.9375, 0.9623, 0.6777, 0.8837, 0.6777, 0.8894, 0.6747, 0.8864, 0.6747, 0.8822, 0.9356, 0.9593, 0.5947, 0.9159, 0.5989, 0.8986, 0.6019, 0.8957, 0.6019, 0.9014, 0.9321, 0.9324, 0.9962, 0.9282, 0.9962, 0.9339, 0.9932, 0.9309, 0.9932, 0.9267, 0.9321, 0.9361, 0.5989, 0.9029, 0.9932, 0.9309, 0.9962, 0.9339, 0.9904, 0.9339, 0.9411, 0.9359, 0.6019, 0.9132, 0.6019, 0.9189, 0.5989, 0.9159, 0.5989, 0.9117, 0.9393, 0.9396, 0.9889, 0.9309, 0.4583, 0.7829, 0.458, 0.8798, 0.4585, 0.8827, 0.459, 0.7846, 0.4552, 0.7821, 0.4542, 0.8794, 0.4568, 0.8821, 0.4578, 0.7852, 0.4603, 0.7857, 0.459, 0.7846, 0.4585, 0.8827, 0.4603, 0.8873, 0.4578, 0.7852, 0.4568, 0.8821, 0.4603, 0.8873, 0.4603, 0.7857, 0.4573, 0.7784, 0.4572, 0.8787, 0.458, 0.8798, 0.4583, 0.7829, 0.4552, 0.7821, 0.4573, 0.7784, 0.4572, 0.8787, 0.4542, 0.8794, 0.6579, 0.3473, 0.6722, 0.3329, 0.6656, 0.3216, 0.6681, 0.3485, 0.6765, 0.3429, 0.6795, 0.3374, 0.653, 0.3333, 0.6548, 0.3228, 0.6795, 0.3209, 0.6597, 0.3394, 0.6609, 0.3244, 0.6754, 0.3431, 0.653, 0.3333, 0.6795, 0.3374, 0.6722, 0.3329, 0.6579, 0.3473, 0.6548, 0.3228, 0.6765, 0.3429, 0.6597, 0.3394, 0.6795, 0.3209, 0.6656, 0.3216, 0.6609, 0.3244, 0.6754, 0.3431, 0.6681, 0.3485, 0.6246, 0.3442, 0.6067, 0.3329, 0.6125, 0.3488, 0.6246, 0.3249, 0.6154, 0.3209, 0.6183, 0.3487, 0.618, 0.3374, 0.6007, 0.3274, 0.6007, 0.3274, 0.618, 0.3374, 0.6232, 0.3279, 0.5976, 0.3374, 0.6033, 0.346, 0.6183, 0.3256, 0.6067, 0.3329, 0.6246, 0.3442, 0.5976, 0.3374, 0.6232, 0.3279, 0.6183, 0.3256, 0.6033, 0.346, 0.6313, 0.7426, 0.6506, 0.7547, 0.6285, 0.7563, 0.644, 0.7353, 0.6485, 0.7476, 0.6289, 0.7357, 0.6431, 0.7311, 0.6453, 0.7563, 0.6488, 0.7383, 0.624, 0.7475, 0.6289, 0.7357, 0.6485, 0.7476, 0.6404, 0.7539, 0.6506, 0.7341, 0.6506, 0.7547, 0.6313, 0.7426, 0.6183, 0.3487, 0.6154, 0.3209, 0.6246, 0.3249, 0.6125, 0.3488, 0.6453, 0.7563, 0.6431, 0.7311, 0.6506, 0.7341, 0.6404, 0.7539, 0.644, 0.7353, 0.6285, 0.7563, 0.624, 0.7475, 0.6488, 0.7383, 0.8094, 0.711, 0.8257, 0.2868, 0.8379, 0.3074, 0.8174, 0.6897, 0.676, 0.282, 0.7093, 0.2472, 0.7093, 0.3136, 0.6747, 0.2798, 0.6747, 0.2798, 0.7093, 0.3136, 0.6437, 0.3135, 0.677, 0.2787, 0.6783, 0.2809, 0.6437, 0.2471, 0.7093, 0.2472, 0.676, 0.282, 0.677, 0.2787, 0.6437, 0.3135, 0.6437, 0.2471, 0.6783, 0.2809, 0.6905, 0.6214, 0.7054, 0.6425, 0.7011, 0.6545, 0.7054, 0.6664, 0.6905, 0.6875, 0.8174, 0.6897, 0.8379, 0.3074, 0.8157, 0.3289, 0.8227, 0.7137, 0.8227, 0.7137, 0.8157, 0.3289, 0.8202, 0.3062, 0.8141, 0.7808, 0.8141, 0.7808, 0.8202, 0.3062, 0.8257, 0.2868, 0.8094, 0.711, 0.8181, 0.1321, 0.8189, 0.08771, 0.831, 0.0004655, 0.8304, 0.127, 0.1583, 0.9096, 0.1365, 0.8943, 0.1381, 0.889, 0.1365, 0.8837, 0.1583, 0.8683, 0.8156, 0.1769, 0.8256, 0.2093, 0.8261, 0.2153, 0.8155, 0.2544, 0.8441, 0.2451, 0.8331, 0.2102, 0.8333, 0.2054, 0.8458, 0.1712, 0.8291, 0.2904, 0.8202, 0.3062, 0.8157, 0.3289, 0.8019, 0.3008, 0.7948, 0.14, 0.8042, 0.1151, 0.8181, 0.1321, 0.8252, 0.1454, 0.8252, 0.1454, 0.8181, 0.1321, 0.8202, 0.3062, 0.8291, 0.2904, 0.8019, 0.3008, 0.8157, 0.3289, 0.8042, 0.1151, 0.7948, 0.14, 0.7054, 0.6664, 0.7108, 0.6545, 0.7108, 0.6681, 0.731, 0.6214, 0.7161, 0.6425, 0.7108, 0.6409, 0.7054, 0.6425, 0.6905, 0.6214, 0.731, 0.6875, 0.7161, 0.6664, 0.7204, 0.6545, 0.7161, 0.6425, 0.731, 0.6214, 0.6905, 0.6875, 0.7054, 0.6664, 0.7108, 0.6681, 0.7161, 0.6664, 0.731, 0.6875, 0.7204, 0.6545, 0.7161, 0.6664, 0.7108, 0.6545, 0.7108, 0.6545, 0.7161, 0.6664, 0.7108, 0.6681, 0.7108, 0.6545, 0.7161, 0.6425, 0.7204, 0.6545, 0.7054, 0.6425, 0.7108, 0.6545, 0.7011, 0.6545, 0.7011, 0.6545, 0.7108, 0.6545, 0.7054, 0.6664, 0.7108, 0.6409, 0.7108, 0.6545, 0.7054, 0.6425, 0.7108, 0.6409, 0.7161, 0.6425, 0.7108, 0.6545, 0.8441, 0.2451, 0.8379, 0.3074, 0.8257, 0.2868, 0.8279, 0.2411, 0.8295, 0.1738, 0.8304, 0.127, 0.8458, 0.1201, 0.8458, 0.1712, 0.8458, 0.1712, 0.8458, 0.1201, 0.8379, 0.3074, 0.8441, 0.2451, 0.8279, 0.2411, 0.8257, 0.2868, 0.8304, 0.127, 0.8295, 0.1738, 0.8354, 0.21, 0.8355, 0.2057, 0.8333, 0.2054, 0.8331, 0.2102, 0.8279, 0.2411, 0.8354, 0.21, 0.8331, 0.2102, 0.8441, 0.2451, 0.8295, 0.1738, 0.8355, 0.2057, 0.8354, 0.21, 0.8279, 0.2411, 0.8458, 0.1712, 0.8333, 0.2054, 0.8355, 0.2057, 0.8295, 0.1738, 0.8168, 0.3179, 0.8157, 0.3289, 0.8379, 0.3074, 0.8416, 0.3003, 0.8456, 0.1258, 0.8458, 0.1201, 0.8042, 0.1151, 0.8055, 0.1222, 0.8055, 0.1222, 0.8042, 0.1151, 0.8157, 0.3289, 0.8168, 0.3179, 0.8416, 0.3003, 0.8379, 0.3074, 0.8458, 0.1201, 0.8456, 0.1258, 0.1245, 0.889, 0.1365, 0.8943, 0.1245, 0.8985, 0.09061, 0.9096, 0.1124, 0.8943, 0.1245, 0.8985, 0.1365, 0.8943, 0.1583, 0.9096, 0.09061, 0.8683, 0.1124, 0.8837, 0.1108, 0.889, 0.1124, 0.8943, 0.09061, 0.9096, 0.1583, 0.8683, 0.1365, 0.8837, 0.1245, 0.8795, 0.1124, 0.8837, 0.09061, 0.8683, 0.1245, 0.889, 0.1365, 0.8837, 0.1381, 0.889, 0.1124, 0.8837, 0.1245, 0.889, 0.1108, 0.889, 0.1124, 0.8943, 0.1245, 0.889, 0.1245, 0.8985, 0.1381, 0.889, 0.1365, 0.8943, 0.1245, 0.889, 0.1245, 0.8795, 0.1365, 0.8837, 0.1245, 0.889, 0.1245, 0.8795, 0.1245, 0.889, 0.1124, 0.8837, 0.1108, 0.889, 0.1245, 0.889, 0.1124, 0.8943, 0.8296, 0.2463, 0.8257, 0.2868, 0.8202, 0.3062, 0.8155, 0.2544, 0.8156, 0.1769, 0.8181, 0.1321, 0.8304, 0.127, 0.8313, 0.1732, 0.8155, 0.2544, 0.8202, 0.3062, 0.8181, 0.1321, 0.8156, 0.1769, 0.8313, 0.1732, 0.8304, 0.127, 0.8257, 0.2868, 0.8296, 0.2463, 0.8261, 0.2153, 0.8256, 0.2093, 0.8229, 0.2092, 0.8233, 0.2149, 0.8155, 0.2544, 0.8261, 0.2153, 0.8233, 0.2149, 0.8296, 0.2463, 0.8296, 0.2463, 0.8233, 0.2149, 0.8229, 0.2092, 0.8313, 0.1732, 0.8313, 0.1732, 0.8229, 0.2092, 0.8256, 0.2093, 0.8156, 0.1769, 0.3053, 0.3982, 0.3047, 0.3982, 0.3045, 0.3632, 0.3051, 0.3632, 0.8385, 0.0822, 0.831, 0.0004655, 0.8189, 0.08771, 0.8141, 0.104, 0.8304, 0.127, 0.831, 0.0004655, 0.8385, 0.0822, 0.8458, 0.1201, 0.8042, 0.1151, 0.8141, 0.104, 0.8189, 0.08771, 0.8181, 0.1321, 0.8458, 0.1201, 0.8385, 0.0822, 0.8141, 0.104, 0.8042, 0.1151, 0.5509, 0.6042, 0.5738, 0.6033, 0.5738, 0.8313, 0.5801, 0.515, 0.583, 0.4882, 0.7822, 0.6205, 0.583, 0.4882, 0.5816, 0.4652, 0.7822, 0.6205, 0.5816, 0.4652, 0.5848, 0.4524, 0.7822, 0.6205, 0.5848, 0.4524, 0.591, 0.4409, 0.7822, 0.6205, 0.591, 0.4409, 0.6018, 0.4364, 0.7822, 0.6205, 0.6018, 0.4364, 0.6195, 0.4215, 0.7822, 0.6205, 0.6195, 0.4215, 0.6235, 0.4155, 0.7822, 0.6205, 0.6235, 0.4155, 0.6333, 0.4061, 0.7822, 0.6205, 0.6333, 0.4061, 0.6449, 0.401, 0.7822, 0.6205, 0.6449, 0.401, 0.658, 0.3959, 0.7822, 0.6205, 0.658, 0.3959, 0.6672, 0.3845, 0.7822, 0.6205, 0.6672, 0.3845, 0.6835, 0.3781, 0.7822, 0.6205, 0.6835, 0.3781, 0.705, 0.3567, 0.7822, 0.6205, 0.705, 0.3567, 0.7231, 0.3687, 0.7822, 0.6205, 0.7231, 0.3687, 0.754, 0.3678, 0.7822, 0.6205, 0.754, 0.3678, 0.7822, 0.3941, 0.7822, 0.6205, 0.1004, 0.6114, 0.09317, 0.623, 0.08716, 0.6236, 0.08377, 0.6095, 0.1159, 0.6265, 0.09786, 0.6358, 0.09317, 0.623, 0.1004, 0.6114, 0.2308, 0.2034, 0.2272, 0.1864, 0.2421, 0.1891, 0.2471, 0.1958, 0.2471, 0.1958, 0.2421, 0.1891, 0.2432, 0.1853, 0.2521, 0.1864, 0.216, 0.1399, 0.2029, 0.1618, 0.1814, 0.151, 0.1926, 0.1273, 0.045, 0.6831, 0.07822, 0.6852, 0.07904, 0.7165, 0.0446, 0.7186, 0.1029, 0.6848, 0.1048, 0.715, 0.07904, 0.7165, 0.07822, 0.6852, 0.09786, 0.6358, 0.1008, 0.6574, 0.08005, 0.6569, 0.08396, 0.6352, 0.06427, 0.6244, 0.08396, 0.6352, 0.08005, 0.6569, 0.05116, 0.6502, 0.248, 0.1711, 0.2353, 0.1805, 0.2213, 0.1726, 0.2351, 0.1553, 0.1867, 0.2017, 0.1946, 0.1792, 0.2117, 0.1833, 0.2102, 0.2053, 0.133, 0.6811, 0.1029, 0.6848, 0.1008, 0.6574, 0.1267, 0.6512, 0.1664, 0.6753, 0.133, 0.6811, 0.1267, 0.6512, 0.1575, 0.6399, 0.03811, 0.5987, 0.06427, 0.6244, 0.05116, 0.6502, 0.0155, 0.6358, 0.005357, 0.6779, 0.045, 0.6831, 0.0446, 0.7186, 0.003761, 0.7212, 0.1409, 0.6071, 0.1159, 0.6265, 0.1004, 0.6114, 0.1121, 0.5819, 0.1121, 0.5819, 0.1004, 0.6114, 0.08377, 0.6095, 0.07722, 0.5768, 0.18, 0.2308, 0.1867, 0.2017, 0.2102, 0.2053, 0.2118, 0.2327, 0.2699, 0.1642, 0.248, 0.1711, 0.2351, 0.1553, 0.2566, 0.1381, 0.2343, 0.1155, 0.216, 0.1399, 0.1928, 0.1269, 0.2062, 0.09803, 0.2617, 0.209, 0.2471, 0.1958, 0.2521, 0.1864, 0.2709, 0.1907, 0.2402, 0.2252, 0.2308, 0.2034, 0.2471, 0.1958, 0.2617, 0.209, 0.2118, 0.2327, 0.2102, 0.2053, 0.2308, 0.2034, 0.2402, 0.2252, 0.2709, 0.1907, 0.2521, 0.1864, 0.248, 0.1711, 0.2699, 0.1642, 0.1575, 0.6399, 0.1267, 0.6512, 0.1159, 0.6265, 0.1409, 0.6071, 0.07722, 0.5768, 0.08377, 0.6095, 0.06427, 0.6244, 0.03811, 0.5987, 0.2521, 0.1864, 0.2432, 0.1853, 0.2353, 0.1805, 0.248, 0.1711, 0.7319, 0.6665, 0.7557, 0.6304, 0.7382, 0.6416, 0.7752, 0.6662, 0.09317, 0.623, 0.09786, 0.6358, 0.08396, 0.6352, 0.08716, 0.6236, 0.2102, 0.2053, 0.2117, 0.1833, 0.2272, 0.1864, 0.2308, 0.2034, 0.1267, 0.6512, 0.1008, 0.6574, 0.09786, 0.6358, 0.1159, 0.6265, 0.2566, 0.1381, 0.2351, 0.1553, 0.216, 0.1399, 0.2343, 0.1155, 0.1481, 0.2194, 0.1613, 0.1923, 0.1867, 0.2017, 0.18, 0.2308, 0.0155, 0.6358, 0.05116, 0.6502, 0.045, 0.6831, 0.005357, 0.6779, 0.17, 0.7115, 0.1362, 0.7132, 0.133, 0.6811, 0.1664, 0.6753, 0.1362, 0.7132, 0.1048, 0.715, 0.1029, 0.6848, 0.133, 0.6811, 0.1613, 0.1923, 0.1725, 0.1692, 0.1946, 0.1792, 0.1867, 0.2017, 0.1008, 0.6574, 0.1029, 0.6848, 0.07822, 0.6852, 0.08005, 0.6569, 0.05116, 0.6502, 0.08005, 0.6569, 0.07822, 0.6852, 0.045, 0.6831, 0.2351, 0.1553, 0.2213, 0.1726, 0.2029, 0.1618, 0.216, 0.1399, 0.08147, 0.6226, 0.08377, 0.6095, 0.08716, 0.6236, 0.08292, 0.6234, 0.08082, 0.6243, 0.06427, 0.6244, 0.08377, 0.6095, 0.08147, 0.6226, 0.08292, 0.6234, 0.08716, 0.6236, 0.08396, 0.6352, 0.08245, 0.6248, 0.08245, 0.6248, 0.08396, 0.6352, 0.06427, 0.6244, 0.08082, 0.6243, 0.2456, 0.8218, 0.2457, 0.7968, 0.2464, 0.7965, 0.2477, 0.7957, 0.2521, 0.7699, 0.2469, 0.7921, 0.2507, 0.8351, 0.7319, 0.6218, 0.7689, 0.6463, 0.7557, 0.6304, 0.7319, 0.6665, 0.7752, 0.6662, 0.7382, 0.6416, 0.7514, 0.6575, 0.7752, 0.6214, 0.7752, 0.6214, 0.7514, 0.6575, 0.7689, 0.6463, 0.7319, 0.6218, 0.2397, 0.7716, 0.2498, 0.7544, 0.2436, 0.7867, 0.2522, 0.7573, 0.2463, 0.7919, 0.2525, 0.7655, 0.2466, 0.7941, 0.2461, 0.7955, 0.2456, 0.7963, 0.2448, 0.7958, 0.2437, 0.7948, 0.2431, 0.7937, 0.2419, 0.7926, 0.242, 0.7903, 0.2414, 0.7872, 0.2484, 0.7609, 0.2507, 0.8351, 0.2469, 0.7921, 0.2503, 0.768, 0.2443, 0.7867, 0.2475, 0.7624, 0.2406, 0.777, 0.2525, 0.8205, 0.249, 0.8158, 0.2414, 0.7931, 0.2424, 0.7945, 0.244, 0.7965, 0.2449, 0.7967, 0.2457, 0.7968, 0.2456, 0.8218, 0.2525, 0.8205, 0.2406, 0.777, 0.2456, 0.764, 0.24, 0.7877, 0.2409, 0.7912, 0.2414, 0.7931, 0.249, 0.8158, 0.3653, 0.8132, 0.3666, 0.8144, 0.3641, 0.8144, 0.2443, 0.7867, 0.206, 0.809, 0.206, 0.8114, 0.2047, 0.8102, 0.2047, 0.8084, 0.2436, 0.7867, 0.3635, 0.8132, 0.2348, 0.7216, 0.2337, 0.723, 0.2409, 0.7912, 0.24, 0.7877, 0.3666, 0.812, 0.3666, 0.8144, 0.3653, 0.8132, 0.3653, 0.8113, 0.2414, 0.7872, 0.242, 0.7903, 0.2047, 0.8102, 0.206, 0.8114, 0.2036, 0.8114, 0.2477, 0.7957, 0.2464, 0.7965, 0.2368, 0.7703, 0.2351, 0.7706, 0.2461, 0.7955, 0.2466, 0.7941, 0.2029, 0.8102, 0.2351, 0.7706, 0.2368, 0.7703, 0.2449, 0.7967, 0.244, 0.7965, 0.2424, 0.7945, 0.2337, 0.723, 0.2348, 0.7216, 0.2431, 0.7937, 0.2437, 0.7948, 0.2448, 0.7958, 0.7856, 0.5013, 0.7876, 0.3633, 0.7872, 0.3567, 0.7867, 0.5075, 0.7837, 0.4986, 0.7832, 0.3691, 0.7862, 0.3681, 0.7869, 0.4983, 0.7898, 0.5026, 0.7867, 0.5075, 0.7872, 0.3567, 0.7898, 0.3638, 0.7869, 0.4983, 0.7862, 0.3681, 0.7898, 0.3638, 0.7898, 0.5026, 0.7849, 0.4995, 0.787, 0.3673, 0.7876, 0.3633, 0.7856, 0.5013, 0.7837, 0.4986, 0.7849, 0.4995, 0.787, 0.3673, 0.7832, 0.3691, 0.7641, 0.6674, 0.7646, 0.8185, 0.7642, 0.8116, 0.7653, 0.67, 0.7615, 0.807, 0.765, 0.8116, 0.7629, 0.6696, 0.7616, 0.6709, 0.765, 0.6723, 0.7646, 0.8053, 0.7677, 0.8071, 0.7677, 0.6719, 0.7629, 0.6696, 0.765, 0.8116, 0.7646, 0.8185, 0.7641, 0.6674, 0.7616, 0.6709, 0.7615, 0.807, 0.7646, 0.8053, 0.765, 0.6723, 0.7642, 0.8116, 0.7677, 0.8071, 0.7677, 0.6719, 0.7653, 0.67, 0.5967, 0.3442, 0.5788, 0.3329, 0.5845, 0.3488, 0.5967, 0.3249, 0.5875, 0.3209, 0.5904, 0.3487, 0.59, 0.3374, 0.5727, 0.3274, 0.5727, 0.3274, 0.59, 0.3374, 0.5953, 0.3279, 0.5697, 0.3374, 0.5754, 0.346, 0.5903, 0.3256, 0.5788, 0.3329, 0.5967, 0.3442, 0.5697, 0.3374, 0.5953, 0.3279, 0.5903, 0.3256, 0.5754, 0.346, 0.7344, 0.3458, 0.7158, 0.3322, 0.7213, 0.3472, 0.7344, 0.3255, 0.7117, 0.3257, 0.7265, 0.3358, 0.733, 0.3274, 0.7079, 0.3343, 0.7261, 0.3209, 0.7269, 0.347, 0.7265, 0.3358, 0.7117, 0.3257, 0.7111, 0.3441, 0.7286, 0.3236, 0.7158, 0.3322, 0.7344, 0.3458, 0.5904, 0.3487, 0.5875, 0.3209, 0.5967, 0.3249, 0.5845, 0.3488, 0.7079, 0.3343, 0.733, 0.3274, 0.7286, 0.3236, 0.7111, 0.3441, 0.7344, 0.3255, 0.7213, 0.3472, 0.7269, 0.347, 0.7261, 0.3209, 0.9272, 0.6887, 0.9292, 0.2781, 0.9399, 0.303, 0.9198, 0.7564, 0.6573, 0.6531, 0.624, 0.6878, 0.624, 0.6214, 0.6586, 0.6553, 0.6586, 0.6553, 0.624, 0.6214, 0.6896, 0.6216, 0.6563, 0.6563, 0.655, 0.6541, 0.6896, 0.688, 0.624, 0.6878, 0.6573, 0.6531, 0.6563, 0.6563, 0.6896, 0.6216, 0.6896, 0.688, 0.655, 0.6541, 0.0076, 0.91, 0.02867, 0.8952, 0.04063, 0.8994, 0.0526, 0.8952, 0.07367, 0.91, 0.9198, 0.7564, 0.9399, 0.303, 0.917, 0.3181, 0.913, 0.6908, 0.913, 0.6908, 0.917, 0.3181, 0.9228, 0.2918, 0.9201, 0.6673, 0.9201, 0.6673, 0.9228, 0.2918, 0.9292, 0.2781, 0.9272, 0.6887, 0.9211, 0.1274, 0.9219, 0.08469, 0.9334, 0.0004655, 0.9331, 0.1231, 0.7102, 0.3148, 0.7256, 0.293, 0.7309, 0.2946, 0.7362, 0.293, 0.7515, 0.3148, 0.9189, 0.1703, 0.9282, 0.2016, 0.9286, 0.2073, 0.9189, 0.2438, 0.9469, 0.2403, 0.9358, 0.205, 0.936, 0.2003, 0.9486, 0.167, 0.9308, 0.2781, 0.9228, 0.2918, 0.917, 0.3181, 0.904, 0.2897, 0.8986, 0.1346, 0.9079, 0.1108, 0.9211, 0.1274, 0.9277, 0.14, 0.9277, 0.14, 0.9211, 0.1274, 0.9228, 0.2918, 0.9308, 0.2781, 0.904, 0.2897, 0.917, 0.3181, 0.9079, 0.1108, 0.8986, 0.1346, 0.0526, 0.8952, 0.04063, 0.8898, 0.05422, 0.8898, 0.0076, 0.8695, 0.02867, 0.8844, 0.02704, 0.8898, 0.02867, 0.8952, 0.0076, 0.91, 0.07367, 0.8695, 0.0526, 0.8844, 0.04063, 0.8801, 0.02867, 0.8844, 0.0076, 0.8695, 0.07367, 0.91, 0.0526, 0.8952, 0.05422, 0.8898, 0.0526, 0.8844, 0.07367, 0.8695, 0.04063, 0.8801, 0.0526, 0.8844, 0.04063, 0.8898, 0.04063, 0.8898, 0.0526, 0.8844, 0.05422, 0.8898, 0.04063, 0.8898, 0.02867, 0.8844, 0.04063, 0.8801, 0.02867, 0.8952, 0.04063, 0.8898, 0.04063, 0.8994, 0.04063, 0.8994, 0.04063, 0.8898, 0.0526, 0.8952, 0.02704, 0.8898, 0.04063, 0.8898, 0.02867, 0.8952, 0.02704, 0.8898, 0.02867, 0.8844, 0.04063, 0.8898, 0.9469, 0.2403, 0.9399, 0.303, 0.9292, 0.2781, 0.9314, 0.2349, 0.9326, 0.1692, 0.9331, 0.1231, 0.9486, 0.1166, 0.9486, 0.167, 0.9486, 0.167, 0.9486, 0.1166, 0.9399, 0.303, 0.9469, 0.2403, 0.9314, 0.2349, 0.9292, 0.2781, 0.9331, 0.1231, 0.9326, 0.1692, 0.938, 0.2048, 0.9382, 0.2005, 0.936, 0.2003, 0.9358, 0.205, 0.9314, 0.2349, 0.938, 0.2048, 0.9358, 0.205, 0.9469, 0.2403, 0.9326, 0.1692, 0.9382, 0.2005, 0.938, 0.2048, 0.9314, 0.2349, 0.9486, 0.167, 0.936, 0.2003, 0.9382, 0.2005, 0.9326, 0.1692, 0.3051, 0.434, 0.3045, 0.434, 0.3045, 0.3991, 0.3051, 0.3991, 0.9176, 0.308, 0.917, 0.3181, 0.9399, 0.303, 0.9429, 0.2957, 0.9485, 0.1223, 0.9486, 0.1166, 0.9079, 0.1108, 0.9092, 0.1177, 0.9092, 0.1177, 0.9079, 0.1108, 0.917, 0.3181, 0.9176, 0.308, 0.9429, 0.2957, 0.9399, 0.303, 0.9486, 0.1166, 0.9485, 0.1223, 0.7309, 0.281, 0.7256, 0.293, 0.7214, 0.281, 0.7102, 0.2471, 0.7256, 0.2689, 0.7214, 0.281, 0.7256, 0.293, 0.7102, 0.3148, 0.7515, 0.2471, 0.7362, 0.2689, 0.7309, 0.2673, 0.7256, 0.2689, 0.7102, 0.2471, 0.7515, 0.3148, 0.7362, 0.293, 0.7404, 0.281, 0.7362, 0.2689, 0.7515, 0.2471, 0.7309, 0.281, 0.7362, 0.293, 0.7309, 0.2946, 0.7362, 0.2689, 0.7309, 0.281, 0.7309, 0.2673, 0.7256, 0.2689, 0.7309, 0.281, 0.7214, 0.281, 0.7309, 0.2946, 0.7256, 0.293, 0.7309, 0.281, 0.7404, 0.281, 0.7362, 0.293, 0.7309, 0.281, 0.7404, 0.281, 0.7309, 0.281, 0.7362, 0.2689, 0.7309, 0.2673, 0.7309, 0.281, 0.7256, 0.2689, 0.9328, 0.2378, 0.9292, 0.2781, 0.9228, 0.2918, 0.9189, 0.2438, 0.9189, 0.1703, 0.9211, 0.1274, 0.9331, 0.1231, 0.9341, 0.1672, 0.9189, 0.2438, 0.9228, 0.2918, 0.9211, 0.1274, 0.9189, 0.1703, 0.9341, 0.1672, 0.9331, 0.1231, 0.9292, 0.2781, 0.9328, 0.2378, 0.9286, 0.2073, 0.9282, 0.2016, 0.9257, 0.2015, 0.926, 0.207, 0.9189, 0.2438, 0.9286, 0.2073, 0.926, 0.207, 0.9328, 0.2378, 0.9328, 0.2378, 0.926, 0.207, 0.9257, 0.2015, 0.9341, 0.1672, 0.9341, 0.1672, 0.9257, 0.2015, 0.9282, 0.2016, 0.9189, 0.1703, 0.3036, 0.3982, 0.303, 0.3982, 0.3028, 0.3632, 0.3034, 0.3632, 0.9412, 0.07965, 0.9334, 0.0004655, 0.9219, 0.08469, 0.9177, 0.1002, 0.9331, 0.1231, 0.9334, 0.0004655, 0.9412, 0.07965, 0.9486, 0.1166, 0.9079, 0.1108, 0.9177, 0.1002, 0.9219, 0.08469, 0.9211, 0.1274, 0.9486, 0.1166, 0.9412, 0.07965, 0.9177, 0.1002, 0.9079, 0.1108, 0.7939, 0.2288, 0.7709, 0.2273, 0.7939, 0.0004655, 0.7709, 0.2273, 0.745, 0.2346, 0.7939, 0.0004655, 0.745, 0.2346, 0.7241, 0.2444, 0.7939, 0.0004655, 0.7241, 0.2444, 0.711, 0.2462, 0.7939, 0.0004655, 0.711, 0.2462, 0.698, 0.2447, 0.7939, 0.0004655, 0.698, 0.2447, 0.6899, 0.2363, 0.7939, 0.0004655, 0.6899, 0.2363, 0.6694, 0.2254, 0.7939, 0.0004655, 0.6694, 0.2254, 0.6625, 0.2239, 0.7939, 0.0004655, 0.6625, 0.2239, 0.6501, 0.2183, 0.7939, 0.0004655, 0.6501, 0.2183, 0.641, 0.2095, 0.7939, 0.0004655, 0.641, 0.2095, 0.6314, 0.1992, 0.7939, 0.0004655, 0.6314, 0.1992, 0.6174, 0.1949, 0.7939, 0.0004655, 0.6174, 0.1949, 0.6054, 0.1821, 0.7939, 0.0004655, 0.6054, 0.1821, 0.5776, 0.1701, 0.7939, 0.0004655, 0.5776, 0.1701, 0.582, 0.1488, 0.7939, 0.0004655, 0.582, 0.1488, 0.5697, 0.1204, 0.7939, 0.0004655, 0.5697, 0.1204, 0.5837, 0.08448, 0.7939, 0.0004655, 0.1128, 0.8168, 0.09698, 0.8209, 0.09838, 0.8068, 0.1043, 0.8063, 0.1259, 0.8005, 0.1128, 0.8168, 0.1043, 0.8063, 0.1072, 0.7936, 0.1083, 0.1453, 0.1054, 0.1308, 0.115, 0.1305, 0.1205, 0.1375, 0.1054, 0.1308, 0.1098, 0.1206, 0.1168, 0.1268, 0.115, 0.1305, 0.168, 0.1173, 0.1926, 0.1273, 0.1814, 0.151, 0.1597, 0.1409, 0.04948, 0.7537, 0.0446, 0.7186, 0.07904, 0.7165, 0.08194, 0.7476, 0.1064, 0.7451, 0.08194, 0.7476, 0.07904, 0.7165, 0.1048, 0.715, 0.1072, 0.7936, 0.09372, 0.7961, 0.08713, 0.7752, 0.1075, 0.7722, 0.07604, 0.8093, 0.05973, 0.7853, 0.08713, 0.7752, 0.09372, 0.7961, 0.124, 0.1134, 0.1441, 0.1126, 0.1402, 0.1333, 0.1253, 0.1286, 0.1379, 0.1784, 0.1195, 0.162, 0.1332, 0.147, 0.1512, 0.158, 0.1365, 0.7454, 0.1335, 0.7754, 0.1075, 0.7722, 0.1064, 0.7451, 0.17, 0.7477, 0.1647, 0.7833, 0.1335, 0.7754, 0.1365, 0.7454, 0.05378, 0.8367, 0.02679, 0.8037, 0.05973, 0.7853, 0.07604, 0.8093, 0.01117, 0.7638, 0.003761, 0.7212, 0.0446, 0.7186, 0.04948, 0.7537, 0.1517, 0.8167, 0.1267, 0.8437, 0.1128, 0.8168, 0.1259, 0.8005, 0.1267, 0.8437, 0.09413, 0.8524, 0.09698, 0.8209, 0.1128, 0.8168, 0.1194, 0.2015, 0.09817, 0.1778, 0.1195, 0.162, 0.1379, 0.1784, 0.1151, 0.09258, 0.1432, 0.0857, 0.1441, 0.1126, 0.124, 0.1134, 0.1747, 0.08796, 0.2062, 0.09803, 0.1928, 0.1269, 0.168, 0.1173, 0.08614, 0.1269, 0.09459, 0.1087, 0.1098, 0.1206, 0.1054, 0.1308, 0.08673, 0.1519, 0.08614, 0.1269, 0.1054, 0.1308, 0.1083, 0.1453, 0.09817, 0.1778, 0.08673, 0.1519, 0.1083, 0.1453, 0.1195, 0.162, 0.09459, 0.1087, 0.1151, 0.09258, 0.124, 0.1134, 0.1098, 0.1206, 0.1647, 0.7833, 0.1517, 0.8167, 0.1259, 0.8005, 0.1335, 0.7754, 0.09413, 0.8524, 0.05378, 0.8367, 0.07604, 0.8093, 0.09698, 0.8209, 0.1098, 0.1206, 0.124, 0.1134, 0.1253, 0.1286, 0.1168, 0.1268, 0.09211, 0.8077, 0.09356, 0.8066, 0.09354, 0.8077, 0.09353, 0.8078, 0.1043, 0.8063, 0.09838, 0.8068, 0.09372, 0.7961, 0.1072, 0.7936, 0.1195, 0.162, 0.1083, 0.1453, 0.1205, 0.1375, 0.1332, 0.147, 0.1335, 0.7754, 0.1259, 0.8005, 0.1072, 0.7936, 0.1075, 0.7722, 0.1432, 0.0857, 0.1747, 0.08796, 0.168, 0.1173, 0.1441, 0.1126, 0.1481, 0.2194, 0.1194, 0.2015, 0.1379, 0.1784, 0.1613, 0.1923, 0.02679, 0.8037, 0.01117, 0.7638, 0.04948, 0.7537, 0.05973, 0.7853, 0.17, 0.7115, 0.17, 0.7477, 0.1365, 0.7454, 0.1362, 0.7132, 0.1362, 0.7132, 0.1365, 0.7454, 0.1064, 0.7451, 0.1048, 0.715, 0.1613, 0.1923, 0.1379, 0.1784, 0.1512, 0.158, 0.1725, 0.1692, 0.1075, 0.7722, 0.08713, 0.7752, 0.08194, 0.7476, 0.1064, 0.7451, 0.05973, 0.7853, 0.04948, 0.7537, 0.08194, 0.7476, 0.08713, 0.7752, 0.1441, 0.1126, 0.168, 0.1173, 0.1597, 0.1409, 0.1402, 0.1333, 0.0936, 0.8091, 0.09465, 0.8077, 0.09838, 0.8068, 0.09698, 0.8209, 0.09211, 0.8077, 0.0936, 0.8091, 0.09698, 0.8209, 0.07604, 0.8093, 0.09465, 0.8077, 0.09356, 0.8066, 0.09372, 0.7961, 0.09838, 0.8068, 0.09356, 0.8066, 0.09211, 0.8077, 0.07604, 0.8093, 0.09372, 0.7961, 0.2319, 0.439, 0.2289, 0.427, 0.2192, 0.4807, 0.2052, 0.476, 0.2198, 0.4734, 0.2065, 0.475, 0.2167, 0.4707, 0.0936, 0.8091, 0.09211, 0.8077, 0.09353, 0.8078, 0.09359, 0.8077, 0.09356, 0.8066, 0.09465, 0.8077, 0.09358, 0.8077, 0.09354, 0.8077, 0.09465, 0.8077, 0.0936, 0.8091, 0.09359, 0.8077, 0.09358, 0.8077, 0.1964, 0.5131, 0.2377, 0.5435, 0.2051, 0.4861, 0.2024, 0.4749, 0.208, 0.4762, 0.205, 0.4747, 0.2118, 0.4732, 0.2024, 0.4758, 0.2163, 0.4716, 0.2042, 0.4755, 0.2178, 0.476, 0.2025, 0.4758, 0.2179, 0.4808, 0.198, 0.4755, 0.212, 0.4892, 0.247, 0.5587, 0.2289, 0.427, 0.247, 0.4075, 0.2006, 0.5042, 0.2333, 0.5407, 0.2154, 0.4905, 0.2046, 0.4778, 0.2192, 0.4807, 0.243, 0.4338, 0.2319, 0.439, 0.2167, 0.4707, 0.207, 0.4744, 0.2126, 0.47, 0.2063, 0.474, 0.2073, 0.4751, 0.247, 0.4075, 0.243, 0.4338, 0.2073, 0.4751, 0.2039, 0.4751, 0.202, 0.4841, 0.2284, 0.5357, 0.2006, 0.5042, 0.2973, 0.6951, 0.2973, 0.6912, 0.212, 0.4892, 0.1906, 0.6945, 0.1906, 0.6906, 0.1933, 0.6879, 0.1933, 0.6932, 0.2154, 0.4905, 0.3001, 0.6926, 0.3001, 0.6978, 0.2973, 0.7023, 0.2973, 0.6985, 0.2051, 0.4861, 0.2935, 0.6951, 0.2973, 0.6951, 0.3001, 0.6978, 0.2948, 0.6978, 0.202, 0.4841, 0.3001, 0.6998, 0.3001, 0.705, 0.1906, 0.6906, 0.1867, 0.6906, 0.2178, 0.476, 0.5228, 0.7127, 0.5266, 0.7127, 0.5293, 0.7154, 0.5241, 0.7154, 0.2198, 0.4734, 0.188, 0.6879, 0.1933, 0.6879, 0.5266, 0.7127, 0.5266, 0.7088, 0.2118, 0.4732, 0.2935, 0.7023, 0.2973, 0.7023, 0.3001, 0.705, 0.2948, 0.705, 0.2126, 0.47, 0.5293, 0.7102, 0.5293, 0.7154, 0.2699, 0.4659, 0.2687, 0.4671, 0.2724, 0.3386, 0.2732, 0.3379, 0.2743, 0.4707, 0.2696, 0.4768, 0.2725, 0.3342, 0.2743, 0.3378, 0.2652, 0.4705, 0.2703, 0.3375, 0.2724, 0.3386, 0.2687, 0.4671, 0.2696, 0.4768, 0.2652, 0.4705, 0.2703, 0.3375, 0.2725, 0.3342, 0.271, 0.4672, 0.2699, 0.4659, 0.2732, 0.3379, 0.2729, 0.3382, 0.2743, 0.4707, 0.2743, 0.3378, 0.2729, 0.3382, 0.271, 0.4672, 0.7805, 0.628, 0.7799, 0.6321, 0.7778, 0.7643, 0.7786, 0.766, 0.7828, 0.7673, 0.7828, 0.6285, 0.7802, 0.6214, 0.7797, 0.7723, 0.7791, 0.6329, 0.7761, 0.6338, 0.7766, 0.7633, 0.7799, 0.7631, 0.7802, 0.6214, 0.7805, 0.628, 0.7786, 0.766, 0.7797, 0.7723, 0.7828, 0.6285, 0.7791, 0.6329, 0.7799, 0.7631, 0.7828, 0.7673, 0.7778, 0.7643, 0.7799, 0.6321, 0.7761, 0.6338, 0.7766, 0.7633, 0.151, 0.3626, 0.1535, 0.3566, 0.1535, 0.5019, 0.1488, 0.495, 0.1507, 0.3595, 0.1502, 0.3625, 0.1503, 0.4919, 0.1509, 0.4958, 0.1502, 0.3625, 0.1496, 0.3641, 0.1491, 0.4906, 0.1503, 0.4919, 0.148, 0.3643, 0.151, 0.3626, 0.1488, 0.495, 0.1454, 0.4914, 0.1496, 0.3641, 0.148, 0.3643, 0.1454, 0.4914, 0.1491, 0.4906, 0.7867, 0.7602, 0.7837, 0.7592, 0.784, 0.6312, 0.7871, 0.6309, 0.7881, 0.765, 0.7877, 0.7715, 0.7875, 0.6214, 0.7865, 0.6275, 0.7875, 0.761, 0.7881, 0.765, 0.7865, 0.6275, 0.7857, 0.6297, 0.7903, 0.7645, 0.7867, 0.7602, 0.7871, 0.6309, 0.7903, 0.6265, 0.1509, 0.4958, 0.1535, 0.5019, 0.1535, 0.3566, 0.1507, 0.3595, 0.7877, 0.7715, 0.7903, 0.7645, 0.7903, 0.6265, 0.7875, 0.6214, 0.7837, 0.7592, 0.7875, 0.761, 0.7857, 0.6297, 0.784, 0.6312, 0.8613, 0.0703, 0.8693, 0.09162, 0.8898, 0.4739, 0.8776, 0.4945, 0.1248, 0.9618, 0.126, 0.9596, 0.09144, 0.9935, 0.09144, 0.9271, 0.126, 0.9596, 0.1237, 0.9586, 0.1571, 0.9933, 0.09144, 0.9935, 0.1225, 0.9608, 0.1248, 0.9618, 0.09144, 0.9271, 0.1571, 0.9269, 0.1237, 0.9586, 0.1225, 0.9608, 0.1571, 0.9269, 0.1571, 0.9933, 0.2156, 0.9249, 0.2156, 0.991, 0.2008, 0.9699, 0.205, 0.9579, 0.2008, 0.946, 0.8693, 0.09162, 0.8746, 0.06754, 0.8676, 0.4524, 0.8898, 0.4739, 0.8746, 0.06754, 0.866, 0.0004655, 0.8721, 0.4751, 0.8676, 0.4524, 0.866, 0.0004655, 0.8613, 0.0703, 0.8776, 0.4945, 0.8721, 0.4751, 0.87, 0.6492, 0.8823, 0.6543, 0.8828, 0.7808, 0.8708, 0.6936, 0.6917, 0.6889, 0.6917, 0.7302, 0.6699, 0.7149, 0.6715, 0.7095, 0.6699, 0.7042, 0.8675, 0.6043, 0.8673, 0.5269, 0.878, 0.566, 0.8774, 0.5719, 0.896, 0.5362, 0.8976, 0.61, 0.8852, 0.5759, 0.885, 0.5711, 0.881, 0.4908, 0.8537, 0.4804, 0.8676, 0.4524, 0.8721, 0.4751, 0.8467, 0.6413, 0.8771, 0.6358, 0.87, 0.6492, 0.856, 0.6662, 0.8771, 0.6358, 0.881, 0.4908, 0.8721, 0.4751, 0.87, 0.6492, 0.8537, 0.4804, 0.8467, 0.6413, 0.856, 0.6662, 0.8676, 0.4524, 0.2008, 0.9699, 0.1954, 0.9715, 0.1954, 0.9579, 0.1752, 0.9249, 0.2156, 0.9249, 0.2008, 0.946, 0.1954, 0.9444, 0.19, 0.946, 0.1752, 0.991, 0.1752, 0.9249, 0.19, 0.946, 0.1858, 0.9579, 0.19, 0.9699, 0.2156, 0.991, 0.1752, 0.991, 0.19, 0.9699, 0.1954, 0.9715, 0.2008, 0.9699, 0.1858, 0.9579, 0.1954, 0.9579, 0.19, 0.9699, 0.1954, 0.9579, 0.1954, 0.9715, 0.19, 0.9699, 0.1954, 0.9579, 0.1858, 0.9579, 0.19, 0.946, 0.2008, 0.946, 0.205, 0.9579, 0.1954, 0.9579, 0.205, 0.9579, 0.2008, 0.9699, 0.1954, 0.9579, 0.1954, 0.9444, 0.2008, 0.946, 0.1954, 0.9579, 0.1954, 0.9444, 0.1954, 0.9579, 0.19, 0.946, 0.896, 0.5362, 0.8798, 0.5401, 0.8776, 0.4945, 0.8898, 0.4739, 0.8814, 0.6075, 0.8976, 0.61, 0.8976, 0.6612, 0.8823, 0.6543, 0.8976, 0.61, 0.896, 0.5362, 0.8898, 0.4739, 0.8976, 0.6612, 0.8798, 0.5401, 0.8814, 0.6075, 0.8823, 0.6543, 0.8776, 0.4945, 0.8872, 0.5713, 0.885, 0.5711, 0.8852, 0.5759, 0.8874, 0.5756, 0.8798, 0.5401, 0.896, 0.5362, 0.885, 0.5711, 0.8872, 0.5713, 0.8814, 0.6075, 0.8798, 0.5401, 0.8872, 0.5713, 0.8874, 0.5756, 0.8976, 0.61, 0.8814, 0.6075, 0.8874, 0.5756, 0.8852, 0.5759, 0.1003, 0.4606, 0.1003, 0.4955, 0.09969, 0.4955, 0.09969, 0.4606, 0.8686, 0.4634, 0.8935, 0.481, 0.8898, 0.4739, 0.8676, 0.4524, 0.8975, 0.6555, 0.8574, 0.6591, 0.856, 0.6662, 0.8976, 0.6612, 0.8574, 0.6591, 0.8686, 0.4634, 0.8676, 0.4524, 0.856, 0.6662, 0.8935, 0.481, 0.8975, 0.6555, 0.8976, 0.6612, 0.8898, 0.4739, 0.6578, 0.7095, 0.6578, 0.7, 0.6699, 0.7042, 0.624, 0.6889, 0.6917, 0.6889, 0.6699, 0.7042, 0.6578, 0.7, 0.6458, 0.7042, 0.624, 0.7302, 0.624, 0.6889, 0.6458, 0.7042, 0.6442, 0.7095, 0.6458, 0.7149, 0.6917, 0.7302, 0.624, 0.7302, 0.6458, 0.7149, 0.6578, 0.719, 0.6699, 0.7149, 0.6578, 0.7095, 0.6715, 0.7095, 0.6699, 0.7149, 0.6458, 0.7149, 0.6442, 0.7095, 0.6578, 0.7095, 0.6458, 0.7042, 0.6578, 0.7, 0.6578, 0.7095, 0.6715, 0.7095, 0.6578, 0.7095, 0.6699, 0.7042, 0.6578, 0.719, 0.6578, 0.7095, 0.6699, 0.7149, 0.6578, 0.719, 0.6458, 0.7149, 0.6578, 0.7095, 0.6442, 0.7095, 0.6458, 0.7042, 0.6578, 0.7095, 0.8815, 0.5349, 0.8673, 0.5269, 0.8721, 0.4751, 0.8776, 0.4945, 0.8675, 0.6043, 0.8832, 0.6081, 0.8823, 0.6543, 0.87, 0.6492, 0.8673, 0.5269, 0.8675, 0.6043, 0.87, 0.6492, 0.8721, 0.4751, 0.8832, 0.6081, 0.8815, 0.5349, 0.8776, 0.4945, 0.8823, 0.6543, 0.878, 0.566, 0.8752, 0.5664, 0.8748, 0.5721, 0.8774, 0.5719, 0.8673, 0.5269, 0.8815, 0.5349, 0.8752, 0.5664, 0.878, 0.566, 0.8815, 0.5349, 0.8832, 0.6081, 0.8748, 0.5721, 0.8752, 0.5664, 0.8832, 0.6081, 0.8675, 0.6043, 0.8774, 0.5719, 0.8748, 0.5721, 0.3036, 0.3283, 0.3034, 0.3632, 0.3028, 0.3632, 0.303, 0.3283, 0.8904, 0.6991, 0.866, 0.6773, 0.8708, 0.6936, 0.8828, 0.7808, 0.8823, 0.6543, 0.8976, 0.6612, 0.8904, 0.6991, 0.8828, 0.7808, 0.856, 0.6662, 0.87, 0.6492, 0.8708, 0.6936, 0.866, 0.6773, 0.8976, 0.6612, 0.856, 0.6662, 0.866, 0.6773, 0.8904, 0.6991, 0.5792, 0.3741, 0.5792, 0.6024, 0.5562, 0.3756, 0.5562, 0.3756, 0.5792, 0.6024, 0.5303, 0.3683, 0.5303, 0.3683, 0.5792, 0.6024, 0.5094, 0.3585, 0.5094, 0.3585, 0.5792, 0.6024, 0.4963, 0.3567, 0.4963, 0.3567, 0.5792, 0.6024, 0.4833, 0.3582, 0.4833, 0.3582, 0.5792, 0.6024, 0.4752, 0.3665, 0.4752, 0.3665, 0.5792, 0.6024, 0.4547, 0.3774, 0.4547, 0.3774, 0.5792, 0.6024, 0.4478, 0.379, 0.4478, 0.379, 0.5792, 0.6024, 0.4354, 0.3845, 0.4354, 0.3845, 0.5792, 0.6024, 0.4263, 0.3934, 0.4263, 0.3934, 0.5792, 0.6024, 0.4167, 0.4037, 0.4167, 0.4037, 0.5792, 0.6024, 0.4027, 0.408, 0.4027, 0.408, 0.5792, 0.6024, 0.3907, 0.4208, 0.3907, 0.4208, 0.5792, 0.6024, 0.3629, 0.4327, 0.3629, 0.4327, 0.5792, 0.6024, 0.3673, 0.4541, 0.3673, 0.4541, 0.5792, 0.6024, 0.355, 0.4824, 0.355, 0.4824, 0.5792, 0.6024, 0.369, 0.5184])
me_cube_002.materials.append(mat_headquartermat)
me_cube_002.use_remesh_fix_poles = True
me_cube_002.use_remesh_preserve_attributes = False
me_cube_002.use_mirror_vertex_groups = False
me_cube_002.update()

# ---- objects
ob_light = bpy.data.objects.new('Light', light_light)
ob_camera = bpy.data.objects.new('Camera', cam_camera)
ob_referenz = bpy.data.objects.new('Referenz', me_cube_001)
ob_plane = bpy.data.objects.new('Plane', me_plane)
ob_headquarter = bpy.data.objects.new('Headquarter', me_cube_002)

# ---- transforms, parenting, visibility, modifiers, constraints
ob_light.location = (4.076, 1.005, 5.904)
ob_light.rotation_euler = (0.6503, 0.05522, 1.866)
ob_light.lock_rotations_4d = False
ob_light.empty_display_type = 'ARROWS'
ob_light.color = (0.0, 0.0, 0.0, 0.0)
ob_light.lineart.crease_threshold = 0.0
ob_camera.location = (7.359, -6.926, 4.958)
ob_camera.rotation_euler = (1.109, 0.0, 0.8149)
ob_camera.lock_rotations_4d = False
ob_camera.empty_display_type = 'ARROWS'
ob_camera.color = (0.0, 0.0, 0.0, 0.0)
ob_camera.display_type = 'WIRE'
ob_camera.lineart.crease_threshold = 0.0
ob_referenz.location = (0.0, 3.465, 1.001)
ob_referenz.scale = (2.5, 2.5, 1.0)
ob_referenz.lineart.crease_threshold = 0.0
ob_plane.location = (0.0, 0.0, 0.0)
ob_plane.scale = (6.075, 6.075, 6.075)
ob_plane.lineart.crease_threshold = 0.0
ob_headquarter.location = (0.0, -2.845, 1.001)
ob_headquarter.scale = (2.5, 2.5, 1.0)
ob_headquarter.lineart.crease_threshold = 0.0

# ---- collection membership
col_collection.objects.link(ob_light)
col_collection.objects.link(ob_camera)
col_collection.objects.link(ob_referenz)
col_collection.objects.link(ob_plane)
col_collection.objects.link(ob_headquarter)

# ---- scene / render settings (as saved in the file)
scene.camera = ob_camera
scene.frame_start = 1; scene.frame_end = 250; scene.frame_set(1)
scene.render.engine = 'BLENDER_EEVEE_NEXT'
scene.cycles.use_denoising = False
scene.cycles.samples = 128
scene.cycles.sampling_pattern = 'TABULATED_SOBOL'
scene.cycles.use_adaptive_sampling = False
scene.cycles.use_light_tree = False
scene.view_settings.view_transform = 'Filmic'
bpy.context.view_layer.update()
